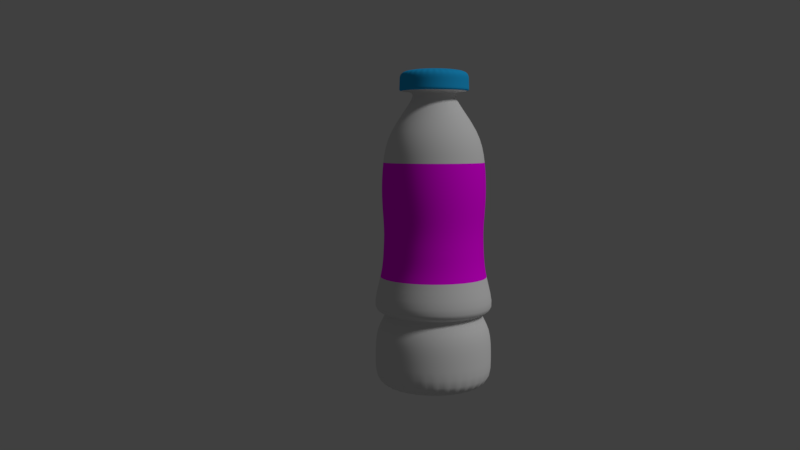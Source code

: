 # Source: jogurtek.blend  (saved by Blender 2.79.0; exported with 4.5.12 LTS)
import bpy
from mathutils import Matrix  # noqa: F401  (used for matrix-valued properties, if any)

bpy.ops.wm.read_factory_settings(use_empty=True)
scene = bpy.context.scene
scene.name = 'Scene'

# ---- collections
col_collection_1 = bpy.data.collections.new('Collection 1'); scene.collection.children.link(col_collection_1)

# ---- images (referenced by path relative to the original .blend; pixels are not part of the script)
import os
ASSET_DIR = os.environ.get("B2B_ASSET_DIR", "")  # directory of the original .blend (textures are referenced by path, not embedded)
HERE = os.path.dirname(os.path.abspath(__file__))  # packed textures are extracted next to this script under _unpacked/

def load_image(name, relpath, width, height, colorspace="sRGB"):
    """Load a texture the original file referenced (path relative to the .blend, or extracted next to this script)."""
    p = next((c for c in (os.path.join(HERE, relpath), os.path.join(ASSET_DIR, relpath)) if relpath and os.path.exists(c)), "")
    if p:
        img = bpy.data.images.load(p, check_existing=True)
        img.name = name
    else:  # same state as the original file: an image datablock whose file is absent (Cycles renders it pink)
        img = bpy.data.images.new(name, width, height)
        img.source = "FILE"
        img.filepath = "//" + (relpath or name)
    img.colorspace_settings.name = colorspace
    return img
img_domacijogurt_jpg = load_image('domacijogurt.jpg', 'domacijogurt.jpg', 1024, 1024, 'sRGB')

# ---- materials (node trees are filled in below, after node groups)
mat_material_001 = bpy.data.materials.new('Material.001')
mat_material_001.alpha_threshold = 0.0
mat_material_001.roughness = 0.5
mat_material_002 = bpy.data.materials.new('Material.002')
mat_material_002.alpha_threshold = 0.0
mat_material_002.diffuse_color = (0.01766, 0.412, 0.8412, 1.0)
mat_material_002.roughness = 0.5
mat_jogurt = bpy.data.materials.new('jogurt')
mat_jogurt.alpha_threshold = 0.0
mat_jogurt.roughness = 0.5

# ---- material node trees
mat_material_001.use_nodes = True; mat_material_001.node_tree.nodes.clear()
_N = mat_material_001.node_tree.nodes; _L = mat_material_001.node_tree.links
n0 = _N.new('ShaderNodeOutputMaterial'); n0.name = 'Material Output'; n0.location = (300, 300)
n1 = _N.new('ShaderNodeBsdfDiffuse'); n1.name = 'Diffuse BSDF'; n1.location = (10, 300)
_L.new(n1.outputs[0], n0.inputs[0])
n0.is_active_output = True
mat_jogurt.use_nodes = True; mat_jogurt.node_tree.nodes.clear()
_N = mat_jogurt.node_tree.nodes; _L = mat_jogurt.node_tree.links
n0 = _N.new('ShaderNodeOutputMaterial'); n0.name = 'Material Output'; n0.location = (300, 300)
n1 = _N.new('ShaderNodeBsdfDiffuse'); n1.name = 'Diffuse BSDF'; n1.location = (10, 300)
n2 = _N.new('ShaderNodeTexImage'); n2.name = 'Image Texture'; n2.location = (-198, 384)
n2.width = 140
n2.image = img_domacijogurt_jpg
_L.new(n1.outputs[0], n0.inputs[0])
_L.new(n2.outputs[0], n1.inputs[0])
n0.is_active_output = True

# ---- world
world_world = bpy.data.worlds.new('World'); scene.world = world_world
world_world.color = (0.05088, 0.05088, 0.05088)
world_world.use_sun_shadow = False
world_world.sun_shadow_jitter_overblur = 0.0
world_world.cycles.sampling_method = 'MANUAL'

# ---- cameras
cam_camera = bpy.data.cameras.new('Camera')
cam_camera.clip_end = 100.0
cam_camera.lens = 35.0
cam_camera.sensor_width = 32.0
cam_camera.sensor_height = 18.0
cam_camera.ortho_scale = 7.314
cam_camera.dof.focus_distance = 0.0

# ---- lights
light_lamp = bpy.data.lights.new('Lamp', 'SUN')
light_lamp.transmission_factor = 0.0
light_lamp.cutoff_distance = 30.0
light_lamp.angle = 0.1993
light_lamp.energy = 1.0
light_lamp.shadow_buffer_clip_start = 1.001
light_lamp.shadow_soft_size = 0.1
light_lamp.shadow_cascade_max_distance = 1000.0

# ---- meshes
me_cylinder = bpy.data.meshes.new('Cylinder')
me_cylinder.from_pydata([(0.0, 1.0, -1.0), (4.749e-08, 0.5834, 0.6401), (0.1951, 0.9808, -1.0), (0.1138, 0.5722, 0.6401), (0.3827, 0.9239, -1.0), (0.2232, 0.539, 0.6401), (0.5556, 0.8315, -1.0), (0.3241, 0.485, 0.6401), (0.7071, 0.7071, -1.0), (0.4125, 0.4125, 0.6401), (0.8315, 0.5556, -1.0), (0.485, 0.3241, 0.6401), (0.9239, 0.3827, -1.0), (0.539, 0.2232, 0.6401), (0.9808, 0.1951, -1.0), (0.5722, 0.1138, 0.6401), (1.0, 7.55e-08, -1.0), (0.5834, 1.646e-07, 0.6401), (0.9808, -0.1951, -1.0), (0.5722, -0.1138, 0.6401), (0.9239, -0.3827, -1.0), (0.539, -0.2232, 0.6401), (0.8315, -0.5556, -1.0), (0.485, -0.3241, 0.6401), (0.7071, -0.7071, -1.0), (0.4125, -0.4125, 0.6401), (0.5556, -0.8315, -1.0), (0.3241, -0.485, 0.6401), (0.3827, -0.9239, -1.0), (0.2232, -0.539, 0.6401), (0.1951, -0.9808, -1.0), (0.1138, -0.5722, 0.6401), (-3.258e-07, -1.0, -1.0), (-1.426e-07, -0.5834, 0.6401), (-0.1951, -0.9808, -1.0), (-0.1138, -0.5722, 0.6401), (-0.3827, -0.9239, -1.0), (-0.2232, -0.539, 0.6401), (-0.5556, -0.8315, -1.0), (-0.3241, -0.485, 0.6401), (-0.7071, -0.7071, -1.0), (-0.4125, -0.4125, 0.6401), (-0.8315, -0.5556, -1.0), (-0.485, -0.3241, 0.6401), (-0.9239, -0.3827, -1.0), (-0.539, -0.2232, 0.6401), (-0.9808, -0.1951, -1.0), (-0.5722, -0.1138, 0.6401), (-1.0, 9.656e-07, -1.0), (-0.5834, 6.839e-07, 0.6401), (-0.9808, 0.1951, -1.0), (-0.5722, 0.1138, 0.6401), (-0.9239, 0.3827, -1.0), (-0.539, 0.2232, 0.6401), (-0.8315, 0.5556, -1.0), (-0.485, 0.3241, 0.6401), (-0.7071, 0.7071, -1.0), (-0.4125, 0.4125, 0.6401), (-0.5556, 0.8315, -1.0), (-0.3241, 0.485, 0.6401), (-0.3827, 0.9239, -1.0), (-0.2232, 0.539, 0.6401), (-0.1951, 0.9808, -1.0), (-0.1138, 0.5722, 0.6401), (0.0, 1.0, -0.6667), (8.66e-09, 0.882, -0.3931), (1.048e-08, 0.8999, 2.402e-08), (2.147e-08, 0.7798, 0.3235), (4.619e-08, 0.5937, 0.5262), (0.1158, 0.5823, 0.5262), (0.1521, 0.7648, 0.3235), (0.1756, 0.8826, -2.962e-08), (0.1721, 0.8651, -0.3931), (0.1951, 0.9808, -0.6667), (0.2272, 0.5485, 0.5262), (0.2984, 0.7204, 0.3235), (0.3444, 0.8314, -2.962e-08), (0.3375, 0.8149, -0.3931), (0.3827, 0.9239, -0.6667), (0.3299, 0.4937, 0.5262), (0.4332, 0.6484, 0.3235), (0.5, 0.7482, -2.962e-08), (0.49, 0.7334, -0.3931), (0.5556, 0.8315, -0.6667), (0.4198, 0.4198, 0.5262), (0.5514, 0.5514, 0.3235), (0.6363, 0.6363, -2.962e-08), (0.6237, 0.6237, -0.3931), (0.7071, 0.7071, -0.6667), (0.4937, 0.3299, 0.5262), (0.6484, 0.4332, 0.3235), (0.7482, 0.5, -2.962e-08), (0.7334, 0.49, -0.3931), (0.8315, 0.5556, -0.6667), (0.5485, 0.2272, 0.5262), (0.7204, 0.2984, 0.3235), (0.8314, 0.3444, -2.962e-08), (0.8149, 0.3375, -0.3931), (0.9239, 0.3827, -0.6667), (0.5823, 0.1158, 0.5262), (0.7648, 0.1521, 0.3235), (0.8826, 0.1756, -2.962e-08), (0.8651, 0.1721, -0.3931), (0.9808, 0.1951, -0.6667), (0.5937, 1.627e-07, 0.5262), (0.7798, 1.243e-07, 0.3235), (0.8999, 9.787e-08, -2.962e-08), (0.882, 1.052e-07, -0.3931), (1.0, 7.55e-08, -0.6667), (0.5823, -0.1158, 0.5262), (0.7648, -0.1521, 0.3235), (0.8826, -0.1756, -2.962e-08), (0.8651, -0.1721, -0.3931), (0.9808, -0.1951, -0.6667), (0.5485, -0.2272, 0.5262), (0.7204, -0.2984, 0.3235), (0.8314, -0.3444, -2.962e-08), (0.8149, -0.3375, -0.3931), (0.9239, -0.3827, -0.6667), (0.4937, -0.3299, 0.5262), (0.6484, -0.4332, 0.3235), (0.7482, -0.5, -2.962e-08), (0.7334, -0.49, -0.3931), (0.8315, -0.5556, -0.6667), (0.4198, -0.4198, 0.5262), (0.5514, -0.5514, 0.3235), (0.6363, -0.6363, -2.962e-08), (0.6237, -0.6237, -0.3931), (0.7071, -0.7071, -0.6667), (0.3299, -0.4937, 0.5262), (0.4332, -0.6484, 0.3235), (0.5, -0.7482, -2.962e-08), (0.49, -0.7334, -0.3931), (0.5556, -0.8315, -0.6667), (0.2272, -0.5485, 0.5262), (0.2984, -0.7204, 0.3235), (0.3444, -0.8314, -2.962e-08), (0.3375, -0.8149, -0.3931), (0.3827, -0.9239, -0.6667), (0.1158, -0.5823, 0.5262), (0.1521, -0.7648, 0.3235), (0.1756, -0.8826, -2.962e-08), (0.1721, -0.8651, -0.3931), (0.1951, -0.9808, -0.6667), (-1.473e-07, -0.5937, 0.5262), (-2.326e-07, -0.7798, 0.3235), (-2.827e-07, -0.8999, -2.962e-08), (-2.787e-07, -0.882, -0.3931), (-3.258e-07, -1.0, -0.6667), (-0.1158, -0.5823, 0.5262), (-0.1521, -0.7648, 0.3235), (-0.1756, -0.8826, -2.962e-08), (-0.1721, -0.8651, -0.3931), (-0.1951, -0.9808, -0.6667), (-0.2272, -0.5485, 0.5262), (-0.2984, -0.7204, 0.3235), (-0.3444, -0.8314, -2.962e-08), (-0.3375, -0.8149, -0.3931), (-0.3827, -0.9239, -0.6667), (-0.3299, -0.4937, 0.5262), (-0.4332, -0.6484, 0.3235), (-0.5, -0.7482, -2.962e-08), (-0.49, -0.7334, -0.3931), (-0.5556, -0.8315, -0.6667), (-0.4198, -0.4198, 0.5262), (-0.5514, -0.5514, 0.3235), (-0.6363, -0.6363, -2.962e-08), (-0.6237, -0.6237, -0.3931), (-0.7071, -0.7071, -0.6667), (-0.4937, -0.3299, 0.5262), (-0.6484, -0.4332, 0.3235), (-0.7482, -0.5, -2.962e-08), (-0.7334, -0.49, -0.3931), (-0.8315, -0.5556, -0.6667), (-0.5485, -0.2272, 0.5262), (-0.7204, -0.2984, 0.3235), (-0.8314, -0.3444, -2.962e-08), (-0.8149, -0.3375, -0.3931), (-0.9239, -0.3827, -0.6667), (-0.5823, -0.1158, 0.5262), (-0.7648, -0.1521, 0.3235), (-0.8826, -0.1756, -2.962e-08), (-0.8651, -0.1721, -0.3931), (-0.9808, -0.1951, -0.6667), (-0.5937, 6.912e-07, 0.5262), (-0.7798, 8.184e-07, 0.3235), (-0.8999, 8.989e-07, -2.962e-08), (-0.882, 8.903e-07, -0.3931), (-1.0, 9.656e-07, -0.6667), (-0.5823, 0.1158, 0.5262), (-0.7648, 0.1521, 0.3235), (-0.8826, 0.1756, -2.962e-08), (-0.8651, 0.1721, -0.3931), (-0.9808, 0.1951, -0.6667), (-0.5485, 0.2272, 0.5262), (-0.7204, 0.2984, 0.3235), (-0.8314, 0.3444, -2.962e-08), (-0.8149, 0.3375, -0.3931), (-0.9239, 0.3827, -0.6667), (-0.4937, 0.3299, 0.5262), (-0.6484, 0.4332, 0.3235), (-0.7482, 0.5, -2.962e-08), (-0.7334, 0.49, -0.3931), (-0.8315, 0.5556, -0.6667), (-0.4198, 0.4198, 0.5262), (-0.5514, 0.5514, 0.3235), (-0.6363, 0.6363, -2.962e-08), (-0.6237, 0.6237, -0.3931), (-0.7071, 0.7071, -0.6667), (-0.3299, 0.4937, 0.5262), (-0.4332, 0.6484, 0.3235), (-0.5, 0.7482, -2.962e-08), (-0.49, 0.7334, -0.3931), (-0.5556, 0.8315, -0.6667), (-0.2272, 0.5485, 0.5262), (-0.2984, 0.7204, 0.3235), (-0.3444, 0.8314, -2.962e-08), (-0.3375, 0.8149, -0.3931), (-0.3827, 0.9239, -0.6667), (-0.1158, 0.5823, 0.5262), (-0.1521, 0.7648, 0.3235), (-0.1756, 0.8826, -2.962e-08), (-0.1721, 0.8651, -0.3931), (-0.1951, 0.9808, -0.6667), (0.1951, 0.9808, -0.8333), (0.3827, 0.9239, -0.8333), (0.5556, 0.8315, -0.8333), (0.7071, 0.7071, -0.8333), (0.8315, 0.5556, -0.8333), (0.9239, 0.3827, -0.8333), (0.9808, 0.1951, -0.8333), (1.0, 7.55e-08, -0.8333), (0.9808, -0.1951, -0.8333), (0.9239, -0.3827, -0.8333), (0.8315, -0.5556, -0.8333), (0.7071, -0.7071, -0.8333), (0.5556, -0.8315, -0.8333), (0.3827, -0.9239, -0.8333), (0.1951, -0.9808, -0.8333), (-3.258e-07, -1.0, -0.8333), (-0.1951, -0.9808, -0.8333), (-0.3827, -0.9239, -0.8333), (-0.5556, -0.8315, -0.8333), (-0.7071, -0.7071, -0.8333), (-0.8315, -0.5556, -0.8333), (-0.9239, -0.3827, -0.8333), (-0.9808, -0.1951, -0.8333), (-1.0, 9.656e-07, -0.8333), (-0.9808, 0.1951, -0.8333), (-0.9239, 0.3827, -0.8333), (-0.8315, 0.5556, -0.8333), (-0.7071, 0.7071, -0.8333), (-0.5556, 0.8315, -0.8333), (-0.3827, 0.9239, -0.8333), (-0.1951, 0.9808, -0.8333), (0.0, 1.0, -0.8333), (-1.012e-08, 1.092, -0.59), (0.213, 1.071, -0.59), (0.4178, 1.009, -0.59), (0.6065, 0.9077, -0.59), (0.7719, 0.7719, -0.59), (0.9077, 0.6065, -0.59), (1.009, 0.4178, -0.59), (1.071, 0.213, -0.59), (1.092, 5.681e-08, -0.59), (1.071, -0.213, -0.59), (1.009, -0.4178, -0.59), (0.9077, -0.6065, -0.59), (0.7719, -0.7719, -0.59), (0.6065, -0.9077, -0.59), (0.4178, -1.009, -0.59), (0.213, -1.071, -0.59), (-3.658e-07, -1.092, -0.59), (-0.213, -1.071, -0.59), (-0.4178, -1.009, -0.59), (-0.6065, -0.9077, -0.59), (-0.7719, -0.7719, -0.59), (-0.9077, -0.6065, -0.59), (-1.009, -0.4178, -0.59), (-1.071, -0.213, -0.59), (-1.092, 1.029e-06, -0.59), (-1.071, 0.213, -0.59), (-1.009, 0.4178, -0.59), (-0.9077, 0.6065, -0.59), (-0.7719, 0.7719, -0.59), (-0.6065, 0.9077, -0.59), (-0.4178, 1.009, -0.59), (-0.213, 1.071, -0.59), (1.07e-08, 0.8405, -0.1667), (0.164, 0.8243, -0.1667), (0.3216, 0.7765, -0.1667), (0.4669, 0.6988, -0.1667), (0.5943, 0.5943, -0.1667), (0.6988, 0.4669, -0.1667), (0.7765, 0.3216, -0.1667), (0.8243, 0.164, -0.1667), (0.8405, 1.071e-07, -0.1667), (0.8243, -0.164, -0.1667), (0.7765, -0.3216, -0.1667), (0.6988, -0.4669, -0.1667), (0.5943, -0.5943, -0.1667), (0.4669, -0.6988, -0.1667), (0.3216, -0.7765, -0.1667), (0.164, -0.8243, -0.1667), (-2.632e-07, -0.8405, -0.1667), (-0.164, -0.8243, -0.1667), (-0.3216, -0.7765, -0.1667), (-0.4669, -0.6988, -0.1667), (-0.5943, -0.5943, -0.1667), (-0.6988, -0.4669, -0.1667), (-0.7765, -0.3216, -0.1667), (-0.8243, -0.164, -0.1667), (-0.8405, 8.552e-07, -0.1667), (-0.8243, 0.164, -0.1667), (-0.7765, 0.3216, -0.1667), (-0.6988, 0.4669, -0.1667), (-0.5943, 0.5943, -0.1667), (-0.4669, 0.6988, -0.1667), (-0.3216, 0.7765, -0.1667), (-0.164, 0.8243, -0.1667), (1.119e-08, 0.8736, 0.1765), (0.1704, 0.8569, 0.1765), (0.3343, 0.8071, 0.1765), (0.4854, 0.7264, 0.1765), (0.6178, 0.6178, 0.1765), (0.7264, 0.4854, 0.1765), (0.8071, 0.3343, 0.1765), (0.8569, 0.1704, 0.1765), (0.8736, 1.021e-07, 0.1765), (0.8569, -0.1704, 0.1765), (0.8071, -0.3343, 0.1765), (0.7264, -0.4854, 0.1765), (0.6178, -0.6178, 0.1765), (0.4854, -0.7264, 0.1765), (0.3343, -0.8071, 0.1765), (0.1704, -0.8569, 0.1765), (-2.735e-07, -0.8736, 0.1765), (-0.1704, -0.8569, 0.1765), (-0.3343, -0.8071, 0.1765), (-0.4854, -0.7264, 0.1765), (-0.6178, -0.6178, 0.1765), (-0.7264, -0.4854, 0.1765), (-0.8071, -0.3343, 0.1765), (-0.8569, -0.1704, 0.1765), (-0.8736, 8.797e-07, 0.1765), (-0.8569, 0.1704, 0.1765), (-0.8071, 0.3343, 0.1765), (-0.7264, 0.4854, 0.1765), (-0.6178, 0.6178, 0.1765), (-0.4854, 0.7264, 0.1765), (-0.3343, 0.8071, 0.1765), (-0.1704, 0.8569, 0.1765), (8.502e-08, 0.3143, 0.5), (0.06131, 0.3082, 0.5), (0.1203, 0.2903, 0.5), (0.1746, 0.2613, 0.5), (0.2222, 0.2222, 0.5), (0.2613, 0.1746, 0.5), (0.2903, 0.1203, 0.5), (0.3082, 0.06131, 0.5), (0.3143, 2.284e-07, 0.5), (0.3082, -0.06131, 0.5), (0.2903, -0.1203, 0.5), (0.2613, -0.1746, 0.5), (0.2222, -0.2222, 0.5), (0.1746, -0.2613, 0.5), (0.1203, -0.2903, 0.5), (0.06131, -0.3082, 0.5), (-1.738e-08, -0.3143, 0.5), (-0.06131, -0.3082, 0.5), (-0.1203, -0.2903, 0.5), (-0.1746, -0.2613, 0.5), (-0.2222, -0.2222, 0.5), (-0.2613, -0.1746, 0.5), (-0.2903, -0.1203, 0.5), (-0.3082, -0.06131, 0.5), (-0.3143, 5.082e-07, 0.5), (-0.3082, 0.06131, 0.5), (-0.2903, 0.1203, 0.5), (-0.2613, 0.1746, 0.5), (-0.2222, 0.2222, 0.5), (-0.1746, 0.2613, 0.5), (-0.1203, 0.2903, 0.5), (-0.06131, 0.3082, 0.5), (4.749e-08, 0.5834, 0.5815), (0.1138, 0.5722, 0.5815), (0.2232, 0.539, 0.5815), (0.3241, 0.485, 0.5815), (0.4125, 0.4125, 0.5815), (0.485, 0.3241, 0.5815), (0.539, 0.2232, 0.5815), (0.5722, 0.1138, 0.5815), (0.5834, 1.646e-07, 0.5815), (0.5722, -0.1138, 0.5815), (0.539, -0.2232, 0.5815), (0.485, -0.3241, 0.5815), (0.4125, -0.4125, 0.5815), (0.3241, -0.485, 0.5815), (0.2232, -0.539, 0.5815), (0.1138, -0.5722, 0.5815), (-1.426e-07, -0.5834, 0.5815), (-0.1138, -0.5722, 0.5815), (-0.2232, -0.539, 0.5815), (-0.3241, -0.485, 0.5815), (-0.4125, -0.4125, 0.5815), (-0.485, -0.3241, 0.5815), (-0.539, -0.2232, 0.5815), (-0.5722, -0.1138, 0.5815), (-0.5834, 6.839e-07, 0.5815), (-0.5722, 0.1138, 0.5815), (-0.539, 0.2232, 0.5815), (-0.485, 0.3241, 0.5815), (-0.4125, 0.4125, 0.5815), (-0.3241, 0.485, 0.5815), (-0.2232, 0.539, 0.5815), (-0.1138, 0.5722, 0.5815), (0.1451, 0.7295, -0.5833), (0.2846, 0.6872, -0.5833), (0.4132, 0.6184, -0.5833), (0.5259, 0.5259, -0.5833), (0.6184, 0.4132, -0.5833), (0.6872, 0.2846, -0.5833), (0.7295, 0.1451, -0.5833), (0.7438, 1.342e-07, -0.5833), (0.7295, -0.1451, -0.5833), (0.6872, -0.2846, -0.5833), (0.6184, -0.4132, -0.5833), (0.5259, -0.5259, -0.5833), (0.4132, -0.6184, -0.5833), (0.2846, -0.6872, -0.5833), (0.1451, -0.7295, -0.5833), (-2.136e-07, -0.7438, -0.5833), (-0.1451, -0.7295, -0.5833), (-0.2846, -0.6872, -0.5833), (-0.4132, -0.6184, -0.5833), (-0.5259, -0.5259, -0.5833), (-0.6184, -0.4132, -0.5833), (-0.6872, -0.2846, -0.5833), (-0.7295, -0.1451, -0.5833), (-0.7438, 7.963e-07, -0.5833), (-0.7295, 0.1451, -0.5833), (-0.6872, 0.2846, -0.5833), (-0.6184, 0.4132, -0.5833), (-0.5259, 0.5259, -0.5833), (-0.4132, 0.6184, -0.5833), (-0.2846, 0.6872, -0.5833), (-0.1451, 0.7295, -0.5833), (2.878e-08, 0.7438, -0.5833), (0.1148, 0.5772, 0.5374), (0.2252, 0.5437, 0.5374), (0.327, 0.4894, 0.5374), (0.4162, 0.4162, 0.5374), (0.4894, 0.327, 0.5374), (0.5437, 0.2252, 0.5374), (0.5772, 0.1148, 0.5374), (0.5885, 1.637e-07, 0.5374), (0.5772, -0.1148, 0.5374), (0.5437, -0.2252, 0.5374), (0.4894, -0.327, 0.5374), (0.4162, -0.4162, 0.5374), (0.327, -0.4894, 0.5374), (0.2252, -0.5437, 0.5374), (0.1148, -0.5772, 0.5374), (-1.449e-07, -0.5885, 0.5374), (-0.1148, -0.5772, 0.5374), (-0.2252, -0.5437, 0.5374), (-0.327, -0.4894, 0.5374), (-0.4162, -0.4162, 0.5374), (-0.4894, -0.327, 0.5374), (-0.5437, -0.2252, 0.5374), (-0.5772, -0.1148, 0.5374), (-0.5885, 6.875e-07, 0.5374), (-0.5772, 0.1148, 0.5374), (-0.5437, 0.2252, 0.5374), (-0.4894, 0.327, 0.5374), (-0.4162, 0.4162, 0.5374), (-0.327, 0.4894, 0.5374), (-0.2252, 0.5437, 0.5374), (-0.1148, 0.5772, 0.5374), (4.684e-08, 0.5885, 0.5374), (7.308e-08, 0.3864, 0.5252), (0.07538, 0.379, 0.5252), (0.1479, 0.357, 0.5252), (0.2147, 0.3213, 0.5252), (0.2732, 0.2732, 0.5252), (0.3213, 0.2147, 0.5252), (0.357, 0.1479, 0.5252), (0.379, 0.07538, 0.5252), (0.3864, 2.115e-07, 0.5252), (0.379, -0.07538, 0.5252), (0.357, -0.1479, 0.5252), (0.3213, -0.2147, 0.5252), (0.2732, -0.2732, 0.5252), (0.2147, -0.3213, 0.5252), (0.1479, -0.357, 0.5252), (0.07538, -0.379, 0.5252), (-5.283e-08, -0.3864, 0.5252), (-0.07538, -0.379, 0.5252), (-0.1479, -0.357, 0.5252), (-0.2147, -0.3213, 0.5252), (-0.2732, -0.2732, 0.5252), (-0.3213, -0.2147, 0.5252), (-0.357, -0.1479, 0.5252), (-0.379, -0.07538, 0.5252), (-0.3864, 5.555e-07, 0.5252), (-0.379, 0.07538, 0.5252), (-0.357, 0.1479, 0.5252), (-0.3213, 0.2147, 0.5252), (-0.2732, 0.2732, 0.5252), (-0.2147, 0.3213, 0.5252), (-0.1479, 0.357, 0.5252), (-0.07538, 0.379, 0.5252), (0.168, 0.8447, -0.2799), (0.3296, 0.7957, -0.2799), (0.4785, 0.7161, -0.2799), (0.609, 0.609, -0.2799), (0.7161, 0.4785, -0.2799), (0.7957, 0.3296, -0.2799), (0.8447, 0.168, -0.2799), (0.8613, 1.062e-07, -0.2799), (0.8447, -0.168, -0.2799), (0.7957, -0.3296, -0.2799), (0.7161, -0.4785, -0.2799), (0.609, -0.609, -0.2799), (0.4785, -0.7161, -0.2799), (0.3296, -0.7957, -0.2799), (0.168, -0.8447, -0.2799), (-2.71e-07, -0.8613, -0.2799), (-0.168, -0.8447, -0.2799), (-0.3296, -0.7957, -0.2799), (-0.4785, -0.7161, -0.2799), (-0.609, -0.609, -0.2799), (-0.7161, -0.4785, -0.2799), (-0.7957, -0.3296, -0.2799), (-0.8447, -0.168, -0.2799), (-0.8613, 8.728e-07, -0.2799), (-0.8447, 0.168, -0.2799), (-0.7957, 0.3296, -0.2799), (-0.7161, 0.4785, -0.2799), (-0.609, 0.609, -0.2799), (-0.4785, 0.7161, -0.2799), (-0.3296, 0.7957, -0.2799), (-0.168, 0.8447, -0.2799), (9.679e-09, 0.8613, -0.2799)], [], [(384, 1, 3, 385), (385, 3, 5, 386), (386, 5, 7, 387), (387, 7, 9, 388), (388, 9, 11, 389), (389, 11, 13, 390), (390, 13, 15, 391), (391, 15, 17, 392), (392, 17, 19, 393), (393, 19, 21, 394), (394, 21, 23, 395), (395, 23, 25, 396), (396, 25, 27, 397), (397, 27, 29, 398), (398, 29, 31, 399), (399, 31, 33, 400), (400, 33, 35, 401), (401, 35, 37, 402), (402, 37, 39, 403), (403, 39, 41, 404), (404, 41, 43, 405), (405, 43, 45, 406), (406, 45, 47, 407), (407, 47, 49, 408), (408, 49, 51, 409), (409, 51, 53, 410), (410, 53, 55, 411), (411, 55, 57, 412), (412, 57, 59, 413), (413, 59, 61, 414), (3, 1, 63, 61, 59, 57, 55, 53, 51, 49, 47, 45, 43, 41, 39, 37, 35, 33, 31, 29, 27, 25, 23, 21, 19, 17, 15, 13, 11, 9, 7, 5), (414, 61, 63, 415), (415, 63, 1, 384), (0, 2, 4, 6, 8, 10, 12, 14, 16, 18, 20, 22, 24, 26, 28, 30, 32, 34, 36, 38, 40, 42, 44, 46, 48, 50, 52, 54, 56, 58, 60, 62), (254, 223, 64, 255), (287, 222, 65, 256), (319, 221, 66, 288), (351, 220, 67, 320), (511, 219, 68, 480), (253, 218, 223, 254), (286, 217, 222, 287), (318, 216, 221, 319), (350, 215, 220, 351), (510, 214, 219, 511), (252, 213, 218, 253), (285, 212, 217, 286), (317, 211, 216, 318), (349, 210, 215, 350), (509, 209, 214, 510), (251, 208, 213, 252), (284, 207, 212, 285), (316, 206, 211, 317), (348, 205, 210, 349), (508, 204, 209, 509), (250, 203, 208, 251), (283, 202, 207, 284), (315, 201, 206, 316), (347, 200, 205, 348), (507, 199, 204, 508), (249, 198, 203, 250), (282, 197, 202, 283), (314, 196, 201, 315), (346, 195, 200, 347), (506, 194, 199, 507), (248, 193, 198, 249), (281, 192, 197, 282), (313, 191, 196, 314), (345, 190, 195, 346), (505, 189, 194, 506), (247, 188, 193, 248), (280, 187, 192, 281), (312, 186, 191, 313), (344, 185, 190, 345), (504, 184, 189, 505), (246, 183, 188, 247), (279, 182, 187, 280), (311, 181, 186, 312), (343, 180, 185, 344), (503, 179, 184, 504), (245, 178, 183, 246), (278, 177, 182, 279), (310, 176, 181, 311), (342, 175, 180, 343), (502, 174, 179, 503), (244, 173, 178, 245), (277, 172, 177, 278), (309, 171, 176, 310), (341, 170, 175, 342), (501, 169, 174, 502), (243, 168, 173, 244), (276, 167, 172, 277), (308, 166, 171, 309), (340, 165, 170, 341), (500, 164, 169, 501), (242, 163, 168, 243), (275, 162, 167, 276), (307, 161, 166, 308), (339, 160, 165, 340), (499, 159, 164, 500), (241, 158, 163, 242), (274, 157, 162, 275), (306, 156, 161, 307), (338, 155, 160, 339), (498, 154, 159, 499), (240, 153, 158, 241), (273, 152, 157, 274), (305, 151, 156, 306), (337, 150, 155, 338), (497, 149, 154, 498), (239, 148, 153, 240), (272, 147, 152, 273), (304, 146, 151, 305), (336, 145, 150, 337), (496, 144, 149, 497), (238, 143, 148, 239), (271, 142, 147, 272), (303, 141, 146, 304), (335, 140, 145, 336), (495, 139, 144, 496), (237, 138, 143, 238), (270, 137, 142, 271), (302, 136, 141, 303), (334, 135, 140, 335), (494, 134, 139, 495), (236, 133, 138, 237), (269, 132, 137, 270), (301, 131, 136, 302), (333, 130, 135, 334), (493, 129, 134, 494), (235, 128, 133, 236), (268, 127, 132, 269), (300, 126, 131, 301), (332, 125, 130, 333), (492, 124, 129, 493), (234, 123, 128, 235), (267, 122, 127, 268), (299, 121, 126, 300), (331, 120, 125, 332), (491, 119, 124, 492), (233, 118, 123, 234), (266, 117, 122, 267), (298, 116, 121, 299), (330, 115, 120, 331), (490, 114, 119, 491), (232, 113, 118, 233), (265, 112, 117, 266), (297, 111, 116, 298), (329, 110, 115, 330), (489, 109, 114, 490), (231, 108, 113, 232), (264, 107, 112, 265), (296, 106, 111, 297), (328, 105, 110, 329), (488, 104, 109, 489), (230, 103, 108, 231), (263, 102, 107, 264), (295, 101, 106, 296), (327, 100, 105, 328), (487, 99, 104, 488), (229, 98, 103, 230), (262, 97, 102, 263), (294, 96, 101, 295), (326, 95, 100, 327), (486, 94, 99, 487), (228, 93, 98, 229), (261, 92, 97, 262), (293, 91, 96, 294), (325, 90, 95, 326), (485, 89, 94, 486), (227, 88, 93, 228), (260, 87, 92, 261), (292, 86, 91, 293), (324, 85, 90, 325), (484, 84, 89, 485), (226, 83, 88, 227), (259, 82, 87, 260), (291, 81, 86, 292), (323, 80, 85, 324), (483, 79, 84, 484), (225, 78, 83, 226), (258, 77, 82, 259), (290, 76, 81, 291), (322, 75, 80, 323), (482, 74, 79, 483), (224, 73, 78, 225), (257, 72, 77, 258), (289, 71, 76, 290), (321, 70, 75, 322), (481, 69, 74, 482), (255, 64, 73, 224), (256, 65, 72, 257), (288, 66, 71, 289), (320, 67, 70, 321), (480, 68, 69, 481), (0, 255, 224, 2), (2, 224, 225, 4), (4, 225, 226, 6), (6, 226, 227, 8), (8, 227, 228, 10), (10, 228, 229, 12), (12, 229, 230, 14), (14, 230, 231, 16), (16, 231, 232, 18), (18, 232, 233, 20), (20, 233, 234, 22), (22, 234, 235, 24), (24, 235, 236, 26), (26, 236, 237, 28), (28, 237, 238, 30), (30, 238, 239, 32), (32, 239, 240, 34), (34, 240, 241, 36), (36, 241, 242, 38), (38, 242, 243, 40), (40, 243, 244, 42), (42, 244, 245, 44), (44, 245, 246, 46), (46, 246, 247, 48), (48, 247, 248, 50), (50, 248, 249, 52), (52, 249, 250, 54), (54, 250, 251, 56), (56, 251, 252, 58), (58, 252, 253, 60), (60, 253, 254, 62), (62, 254, 255, 0), (447, 256, 257, 416), (416, 257, 258, 417), (417, 258, 259, 418), (418, 259, 260, 419), (419, 260, 261, 420), (420, 261, 262, 421), (421, 262, 263, 422), (422, 263, 264, 423), (423, 264, 265, 424), (424, 265, 266, 425), (425, 266, 267, 426), (426, 267, 268, 427), (427, 268, 269, 428), (428, 269, 270, 429), (429, 270, 271, 430), (430, 271, 272, 431), (431, 272, 273, 432), (432, 273, 274, 433), (433, 274, 275, 434), (434, 275, 276, 435), (435, 276, 277, 436), (436, 277, 278, 437), (437, 278, 279, 438), (438, 279, 280, 439), (439, 280, 281, 440), (440, 281, 282, 441), (441, 282, 283, 442), (442, 283, 284, 443), (443, 284, 285, 444), (444, 285, 286, 445), (445, 286, 287, 446), (446, 287, 256, 447), (543, 288, 289, 512), (512, 289, 290, 513), (513, 290, 291, 514), (514, 291, 292, 515), (515, 292, 293, 516), (516, 293, 294, 517), (517, 294, 295, 518), (518, 295, 296, 519), (519, 296, 297, 520), (520, 297, 298, 521), (521, 298, 299, 522), (522, 299, 300, 523), (523, 300, 301, 524), (524, 301, 302, 525), (525, 302, 303, 526), (526, 303, 304, 527), (527, 304, 305, 528), (528, 305, 306, 529), (529, 306, 307, 530), (530, 307, 308, 531), (531, 308, 309, 532), (532, 309, 310, 533), (533, 310, 311, 534), (534, 311, 312, 535), (535, 312, 313, 536), (536, 313, 314, 537), (537, 314, 315, 538), (538, 315, 316, 539), (539, 316, 317, 540), (540, 317, 318, 541), (541, 318, 319, 542), (542, 319, 288, 543), (66, 320, 321, 71), (71, 321, 322, 76), (76, 322, 323, 81), (81, 323, 324, 86), (86, 324, 325, 91), (91, 325, 326, 96), (96, 326, 327, 101), (101, 327, 328, 106), (106, 328, 329, 111), (111, 329, 330, 116), (116, 330, 331, 121), (121, 331, 332, 126), (126, 332, 333, 131), (131, 333, 334, 136), (136, 334, 335, 141), (141, 335, 336, 146), (146, 336, 337, 151), (151, 337, 338, 156), (156, 338, 339, 161), (161, 339, 340, 166), (166, 340, 341, 171), (171, 341, 342, 176), (176, 342, 343, 181), (181, 343, 344, 186), (186, 344, 345, 191), (191, 345, 346, 196), (196, 346, 347, 201), (201, 347, 348, 206), (206, 348, 349, 211), (211, 349, 350, 216), (216, 350, 351, 221), (221, 351, 320, 66), (67, 352, 353, 70), (70, 353, 354, 75), (75, 354, 355, 80), (80, 355, 356, 85), (85, 356, 357, 90), (90, 357, 358, 95), (95, 358, 359, 100), (100, 359, 360, 105), (105, 360, 361, 110), (110, 361, 362, 115), (115, 362, 363, 120), (120, 363, 364, 125), (125, 364, 365, 130), (130, 365, 366, 135), (135, 366, 367, 140), (140, 367, 368, 145), (145, 368, 369, 150), (150, 369, 370, 155), (155, 370, 371, 160), (160, 371, 372, 165), (165, 372, 373, 170), (170, 373, 374, 175), (175, 374, 375, 180), (180, 375, 376, 185), (185, 376, 377, 190), (190, 377, 378, 195), (195, 378, 379, 200), (200, 379, 380, 205), (205, 380, 381, 210), (210, 381, 382, 215), (215, 382, 383, 220), (220, 383, 352, 67), (478, 415, 384, 479), (477, 414, 415, 478), (476, 413, 414, 477), (475, 412, 413, 476), (474, 411, 412, 475), (473, 410, 411, 474), (472, 409, 410, 473), (471, 408, 409, 472), (470, 407, 408, 471), (469, 406, 407, 470), (468, 405, 406, 469), (467, 404, 405, 468), (466, 403, 404, 467), (465, 402, 403, 466), (464, 401, 402, 465), (463, 400, 401, 464), (462, 399, 400, 463), (461, 398, 399, 462), (460, 397, 398, 461), (459, 396, 397, 460), (458, 395, 396, 459), (457, 394, 395, 458), (456, 393, 394, 457), (455, 392, 393, 456), (454, 391, 392, 455), (453, 390, 391, 454), (452, 389, 390, 453), (451, 388, 389, 452), (450, 387, 388, 451), (449, 386, 387, 450), (448, 385, 386, 449), (479, 384, 385, 448), (223, 446, 447, 64), (218, 445, 446, 223), (213, 444, 445, 218), (208, 443, 444, 213), (203, 442, 443, 208), (198, 441, 442, 203), (193, 440, 441, 198), (188, 439, 440, 193), (183, 438, 439, 188), (178, 437, 438, 183), (173, 436, 437, 178), (168, 435, 436, 173), (163, 434, 435, 168), (158, 433, 434, 163), (153, 432, 433, 158), (148, 431, 432, 153), (143, 430, 431, 148), (138, 429, 430, 143), (133, 428, 429, 138), (128, 427, 428, 133), (123, 426, 427, 128), (118, 425, 426, 123), (113, 424, 425, 118), (108, 423, 424, 113), (103, 422, 423, 108), (98, 421, 422, 103), (93, 420, 421, 98), (88, 419, 420, 93), (83, 418, 419, 88), (78, 417, 418, 83), (73, 416, 417, 78), (64, 447, 416, 73), (68, 479, 448, 69), (69, 448, 449, 74), (74, 449, 450, 79), (79, 450, 451, 84), (84, 451, 452, 89), (89, 452, 453, 94), (94, 453, 454, 99), (99, 454, 455, 104), (104, 455, 456, 109), (109, 456, 457, 114), (114, 457, 458, 119), (119, 458, 459, 124), (124, 459, 460, 129), (129, 460, 461, 134), (134, 461, 462, 139), (139, 462, 463, 144), (144, 463, 464, 149), (149, 464, 465, 154), (154, 465, 466, 159), (159, 466, 467, 164), (164, 467, 468, 169), (169, 468, 469, 174), (174, 469, 470, 179), (179, 470, 471, 184), (184, 471, 472, 189), (189, 472, 473, 194), (194, 473, 474, 199), (199, 474, 475, 204), (204, 475, 476, 209), (209, 476, 477, 214), (214, 477, 478, 219), (219, 478, 479, 68), (352, 480, 481, 353), (353, 481, 482, 354), (354, 482, 483, 355), (355, 483, 484, 356), (356, 484, 485, 357), (357, 485, 486, 358), (358, 486, 487, 359), (359, 487, 488, 360), (360, 488, 489, 361), (361, 489, 490, 362), (362, 490, 491, 363), (363, 491, 492, 364), (364, 492, 493, 365), (365, 493, 494, 366), (366, 494, 495, 367), (367, 495, 496, 368), (368, 496, 497, 369), (369, 497, 498, 370), (370, 498, 499, 371), (371, 499, 500, 372), (372, 500, 501, 373), (373, 501, 502, 374), (374, 502, 503, 375), (375, 503, 504, 376), (376, 504, 505, 377), (377, 505, 506, 378), (378, 506, 507, 379), (379, 507, 508, 380), (380, 508, 509, 381), (381, 509, 510, 382), (382, 510, 511, 383), (383, 511, 480, 352), (222, 542, 543, 65), (217, 541, 542, 222), (212, 540, 541, 217), (207, 539, 540, 212), (202, 538, 539, 207), (197, 537, 538, 202), (192, 536, 537, 197), (187, 535, 536, 192), (182, 534, 535, 187), (177, 533, 534, 182), (172, 532, 533, 177), (167, 531, 532, 172), (162, 530, 531, 167), (157, 529, 530, 162), (152, 528, 529, 157), (147, 527, 528, 152), (142, 526, 527, 147), (137, 525, 526, 142), (132, 524, 525, 137), (127, 523, 524, 132), (122, 522, 523, 127), (117, 521, 522, 122), (112, 520, 521, 117), (107, 519, 520, 112), (102, 518, 519, 107), (97, 517, 518, 102), (92, 516, 517, 97), (87, 515, 516, 92), (82, 514, 515, 87), (77, 513, 514, 82), (72, 512, 513, 77), (65, 543, 512, 72)])
me_cylinder.polygons.foreach_set('use_smooth', [True] * 514)
me_cylinder.polygons.foreach_set('material_index', [1, 1, 1, 1, 1, 1, 1, 1, 1, 1, 1, 1, 1, 1, 1, 1, 1, 1, 1, 1, 1, 1, 1, 1, 1, 1, 1, 1, 1, 1, 1, 1, 1, 0, 0, 0, 2, 0, 0, 0, 0, 2, 0, 0, 0, 0, 2, 0, 0, 0, 0, 2, 0, 0, 0, 0, 2, 0, 0, 0, 0, 2, 0, 0, 0, 0, 2, 0, 0, 0, 0, 2, 0, 0, 0, 0, 2, 0, 0, 0, 0, 2, 0, 0, 0, 0, 2, 0, 0, 0, 0, 2, 0, 0, 0, 0, 2, 0, 0, 0, 0, 2, 0, 0, 0, 0, 2, 0, 0, 0, 0, 2, 0, 0, 0, 0, 2, 0, 0, 0, 0, 2, 0, 0, 0, 0, 2, 0, 0, 0, 0, 2, 0, 0, 0, 0, 2, 0, 0, 0, 0, 2, 0, 0, 0, 0, 2, 0, 0, 0, 0, 2, 0, 0, 0, 0, 2, 0, 0, 0, 0, 2, 0, 0, 0, 0, 2, 0, 0, 0, 0, 2, 0, 0, 0, 0, 2, 0, 0, 0, 0, 2, 0, 0, 0, 0, 2, 0, 0, 0, 0, 2, 0, 0, 0, 0, 0, 0, 0, 0, 0, 0, 0, 0, 0, 0, 0, 0, 0, 0, 0, 0, 0, 0, 0, 0, 0, 0, 0, 0, 0, 0, 0, 0, 0, 0, 0, 0, 0, 0, 0, 0, 0, 0, 0, 0, 0, 0, 0, 0, 0, 0, 0, 0, 0, 0, 0, 0, 0, 0, 0, 0, 0, 0, 0, 0, 0, 0, 2, 2, 2, 2, 2, 2, 2, 2, 2, 2, 2, 2, 2, 2, 2, 2, 2, 2, 2, 2, 2, 2, 2, 2, 2, 2, 2, 2, 2, 2, 2, 2, 2, 2, 2, 2, 2, 2, 2, 2, 2, 2, 2, 2, 2, 2, 2, 2, 2, 2, 2, 2, 2, 2, 2, 2, 2, 2, 2, 2, 2, 2, 2, 2, 0, 0, 0, 0, 0, 0, 0, 0, 0, 0, 0, 0, 0, 0, 0, 0, 0, 0, 0, 0, 0, 0, 0, 0, 0, 0, 0, 0, 0, 0, 0, 0, 1, 1, 1, 1, 1, 1, 1, 1, 1, 1, 1, 1, 1, 1, 1, 1, 1, 1, 1, 1, 1, 1, 1, 1, 1, 1, 1, 1, 1, 1, 1, 1, 0, 0, 0, 0, 0, 0, 0, 0, 0, 0, 0, 0, 0, 0, 0, 0, 0, 0, 0, 0, 0, 0, 0, 0, 0, 0, 0, 0, 0, 0, 0, 0, 1, 1, 1, 1, 1, 1, 1, 1, 1, 1, 1, 1, 1, 1, 1, 1, 1, 1, 1, 1, 1, 1, 1, 1, 1, 1, 1, 1, 1, 1, 1, 1, 0, 0, 0, 0, 0, 0, 0, 0, 0, 0, 0, 0, 0, 0, 0, 0, 0, 0, 0, 0, 0, 0, 0, 0, 0, 0, 0, 0, 0, 0, 0, 0, 2, 2, 2, 2, 2, 2, 2, 2, 2, 2, 2, 2, 2, 2, 2, 2, 2, 2, 2, 2, 2, 2, 2, 2, 2, 2, 2, 2, 2, 2, 2, 2])
_uv = me_cylinder.uv_layers.new(name='UVMap')
_uv.uv.foreach_set('vector', [0.0, 0.0, 0.0, 0.0, 0.0, 0.0, 0.0, 0.0, 0.0, 0.0, 0.0, 0.0, 0.0, 0.0, 0.0, 0.0, 0.0, 0.0, 0.0, 0.0, 0.0, 0.0, 0.0, 0.0, 0.0, 0.0, 0.0, 0.0, 0.0, 0.0, 0.0, 0.0, 0.0, 0.0, 0.0, 0.0, 0.0, 0.0, 0.0, 0.0, 0.0, 0.0, 0.0, 0.0, 0.0, 0.0, 0.0, 0.0, 0.0, 0.0, 0.0, 0.0, 0.0, 0.0, 0.0, 0.0, 0.0, 0.0, 0.0, 0.0, 0.0, 0.0, 0.0, 0.0, 0.0, 0.0, 0.0, 0.0, 0.0, 0.0, 0.0, 0.0, 0.0, 0.0, 0.0, 0.0, 0.0, 0.0, 0.0, 0.0, 0.0, 0.0, 0.0, 0.0, 0.0, 0.0, 0.0, 0.0, 0.0, 0.0, 0.0, 0.0, 0.0, 0.0, 0.0, 0.0, 0.0, 0.0, 0.0, 0.0, 0.0, 0.0, 0.0, 0.0, 0.0, 0.0, 0.0, 0.0, 0.0, 0.0, 0.0, 0.0, 0.0, 0.0, 0.0, 0.0, 0.0, 0.0, 0.0, 0.0, 0.0, 0.0, 0.0, 0.0, 0.0, 0.0, 0.0, 0.0, 0.0, 0.0, 0.0, 0.0, 0.0, 0.0, 0.0, 0.0, 0.0, 0.0, 0.0, 0.0, 0.0, 0.0, 0.0, 0.0, 0.0, 0.0, 0.0, 0.0, 0.0, 0.0, 0.0, 0.0, 0.0, 0.0, 0.0, 0.0, 0.0, 0.0, 0.0, 0.0, 0.0, 0.0, 0.0, 0.0, 0.0, 0.0, 0.0, 0.0, 0.0, 0.0, 0.0, 0.0, 0.0, 0.0, 0.0, 0.0, 0.0, 0.0, 0.0, 0.0, 0.0, 0.0, 0.0, 0.0, 0.0, 0.0, 0.0, 0.0, 0.0, 0.0, 0.0, 0.0, 0.0, 0.0, 0.0, 0.0, 0.0, 0.0, 0.0, 0.0, 0.0, 0.0, 0.0, 0.0, 0.0, 0.0, 0.0, 0.0, 0.0, 0.0, 0.0, 0.0, 0.0, 0.0, 0.0, 0.0, 0.0, 0.0, 0.0, 0.0, 0.0, 0.0, 0.0, 0.0, 0.0, 0.0, 0.0, 0.0, 0.0, 0.0, 0.0, 0.0, 0.0, 0.0, 0.0, 0.0, 0.0, 0.0, 0.0, 0.0, 0.0, 0.0, 0.0, 0.0, 0.0, 0.0, 0.0, 0.0, 0.0, 0.0, 0.0, 0.0, 0.0, 0.0, 0.0, 0.0, 0.0, 0.0, 0.0, 0.0, 0.0, 0.0, 0.0, 0.0, 0.0, 0.0, 0.0, 0.0, 0.0, 0.0, 0.0, 0.0, 0.0, 0.0, 0.0, 0.0, 0.0, 0.0, 0.0, 0.0, 0.0, 0.0, 0.0, 0.0, 0.0, 0.0, 0.0, 0.0, 0.0, 0.0, 0.0, 0.0, 0.0, 0.0, 0.0, 0.0, 0.0, 0.0, 0.0, 0.0, 0.0, 0.0, 0.0, 0.0, 0.0, 0.0, 0.0, 0.0, 0.0, 0.0, 0.0, 0.0, 0.0, 0.0, 0.0, 0.0, 0.0, 0.0, 0.0, 0.0, 0.0, 0.0, 0.0, 0.0, 0.0, 0.0, 0.0, 0.0, 0.0, 0.0, 0.0, 0.0, 0.0, 0.0, 0.0, 0.0, 0.0, 0.0, 0.0, 0.0, 0.0, 0.0, 0.0, 0.0, 0.0, 0.0, 0.0, 0.0, 0.0, 0.0, 0.0, 0.0, 0.0, 0.0, 0.0, 0.0, 0.0, 0.0, 0.0, 0.0, 0.0, 0.0, 0.0, 0.0, 0.0, 0.0, 0.0, 0.0, 0.0, 0.0, 0.0, 0.0, 0.0, 0.0, 0.0, 0.0, 0.0, 0.0, 0.0, 0.0, 0.0, 0.0, 0.0, 0.0, 0.0, 0.0, 0.0, 0.0, 0.0, 0.0, 0.0, 0.0, 0.0, 0.0, 0.0, 0.0, 0.0, 0.0, 0.0, 0.0, 0.0, 0.0, 0.0, 0.0, 0.0, 0.0, 0.0, 0.0, 0.0, 0.0, 0.0, 0.0, 0.0, 0.0, 0.0, 0.0, 0.0, 0.0, 0.0, 0.0, 0.0, 0.0, 0.0, 0.0, 0.0, 0.0, 0.0, 0.0, 0.0, 0.0, 0.0, 0.0, 0.0, 0.0, 0.0, 0.0, 0.0, 0.0, 0.0, 0.0, 0.0, 0.0, 0.0, 0.0, 0.0, 0.0, 0.0, 0.0, 0.0, 0.0, 0.0, 0.0, 0.0, 0.0, 0.0, 0.0, 0.0, 0.0, 0.0, 0.0, 0.0, 0.0, 0.0, 0.0, 0.0, 0.0, 0.0, 0.0, 0.0, 0.0, 0.0, 0.0, 0.0, 0.0, 0.0, 0.0, 0.0, 0.0, 0.0, 0.0, 0.0, 0.0, 0.0, 0.0, 0.0, 0.0, 0.0, 0.0, 0.0, 0.0, 0.0, 0.0, 0.0, 0.0, 0.0, 0.0, 0.0, 0.0, 0.0, 0.0, 0.0, 0.0, 0.0, 0.0, 0.0, 0.0, 0.0, 0.0, 0.0, 0.0, 0.0, 0.0, 0.0, 0.0, 0.0, 0.0, 0.0, 0.0, 0.0, 0.0, 0.0, 0.0, 0.0, 0.0, 0.0, 0.0, 0.0, 0.0, 0.0, 0.0, 0.0, 0.0, 0.0, 0.0, 0.0, 0.0, 0.0, 0.0, 0.0, 0.0, 0.0, 0.0, 0.0, 0.0, 0.0, 0.0, 0.0, 0.0, 0.0, 0.0, 0.0, 0.0, 0.0, 0.0, 0.0, 0.0, 0.0, 0.0, 0.0, 0.0, 0.0, 0.0, 0.0, 0.0, 0.0, 0.0, 0.0, 0.0, 0.0, 0.0, 0.0, 0.0, 0.0, 0.0, 0.0, 0.0, 0.0, 0.0, 0.0, 0.0, 0.0, 0.0, 0.0, 0.0, 0.0, 0.0, 0.0, 0.0, 0.0, 0.0, 0.0, 0.0, 0.0, 0.0, 0.0, 0.0, 0.0, 0.0, 0.0, 0.0, 0.06506, 0.2455, 0.06624, 0.4194, 0.003266, 0.423, 0.004622, 0.2491, 0.0, 0.0, 0.0, 0.0, 0.0, 0.0, 0.0, 0.0, 0.0, 0.0, 0.0, 0.0, 0.0, 0.0, 0.0, 0.0, 0.0, 0.0, 0.0, 0.0, 0.0, 0.0, 0.0, 0.0, 0.0, 0.0, 0.0, 0.0, 0.0, 0.0, 0.0, 0.0, 0.1266, 0.2416, 0.1281, 0.4152, 0.06624, 0.4194, 0.06506, 0.2455, 0.0, 0.0, 0.0, 0.0, 0.0, 0.0, 0.0, 0.0, 0.0, 0.0, 0.0, 0.0, 0.0, 0.0, 0.0, 0.0, 0.0, 0.0, 0.0, 0.0, 0.0, 0.0, 0.0, 0.0, 0.0, 0.0, 0.0, 0.0, 0.0, 0.0, 0.0, 0.0, 0.1886, 0.238, 0.19, 0.4116, 0.1281, 0.4152, 0.1266, 0.2416, 0.0, 0.0, 0.0, 0.0, 0.0, 0.0, 0.0, 0.0, 0.0, 0.0, 0.0, 0.0, 0.0, 0.0, 0.0, 0.0, 0.0, 0.0, 0.0, 0.0, 0.0, 0.0, 0.0, 0.0, 0.0, 0.0, 0.0, 0.0, 0.0, 0.0, 0.0, 0.0, 0.2506, 0.2349, 0.2518, 0.4086, 0.19, 0.4116, 0.1886, 0.238, 0.0, 0.0, 0.0, 0.0, 0.0, 0.0, 0.0, 0.0, 0.0, 0.0, 0.0, 0.0, 0.0, 0.0, 0.0, 0.0, 0.0, 0.0, 0.0, 0.0, 0.0, 0.0, 0.0, 0.0, 0.0, 0.0, 0.0, 0.0, 0.0, 0.0, 0.0, 0.0, 0.3127, 0.2324, 0.3137, 0.4061, 0.2518, 0.4086, 0.2506, 0.2349, 0.0, 0.0, 0.0, 0.0, 0.0, 0.0, 0.0, 0.0, 0.0, 0.0, 0.0, 0.0, 0.0, 0.0, 0.0, 0.0, 0.0, 0.0, 0.0, 0.0, 0.0, 0.0, 0.0, 0.0, 0.0, 0.0, 0.0, 0.0, 0.0, 0.0, 0.0, 0.0, 0.3749, 0.2306, 0.3756, 0.4044, 0.3137, 0.4061, 0.3127, 0.2324, 0.0, 0.0, 0.0, 0.0, 0.0, 0.0, 0.0, 0.0, 0.0, 0.0, 0.0, 0.0, 0.0, 0.0, 0.0, 0.0, 0.0, 0.0, 0.0, 0.0, 0.0, 0.0, 0.0, 0.0, 0.0, 0.0, 0.0, 0.0, 0.0, 0.0, 0.0, 0.0, 0.4371, 0.2294, 0.4375, 0.4033, 0.3756, 0.4044, 0.3749, 0.2306, 0.0, 0.0, 0.0, 0.0, 0.0, 0.0, 0.0, 0.0, 0.0, 0.0, 0.0, 0.0, 0.0, 0.0, 0.0, 0.0, 0.0, 0.0, 0.0, 0.0, 0.0, 0.0, 0.0, 0.0, 0.0, 0.0, 0.0, 0.0, 0.0, 0.0, 0.0, 0.0, 0.4992, 0.229, 0.4994, 0.4028, 0.4375, 0.4033, 0.4371, 0.2294, 0.0, 0.0, 0.0, 0.0, 0.0, 0.0, 0.0, 0.0, 0.0, 0.0, 0.0, 0.0, 0.0, 0.0, 0.0, 0.0, 0.0, 0.0, 0.0, 0.0, 0.0, 0.0, 0.0, 0.0, 0.0, 0.0, 0.0, 0.0, 0.0, 0.0, 0.0, 0.0, 0.5614, 0.2292, 0.5613, 0.4031, 0.4994, 0.4028, 0.4992, 0.229, 0.0, 0.0, 0.0, 0.0, 0.0, 0.0, 0.0, 0.0, 0.0, 0.0, 0.0, 0.0, 0.0, 0.0, 0.0, 0.0, 0.0, 0.0, 0.0, 0.0, 0.0, 0.0, 0.0, 0.0, 0.0, 0.0, 0.0, 0.0, 0.0, 0.0, 0.0, 0.0, 0.6236, 0.2302, 0.6232, 0.404, 0.5613, 0.4031, 0.5614, 0.2292, 0.0, 0.0, 0.0, 0.0, 0.0, 0.0, 0.0, 0.0, 0.0, 0.0, 0.0, 0.0, 0.0, 0.0, 0.0, 0.0, 0.0, 0.0, 0.0, 0.0, 0.0, 0.0, 0.0, 0.0, 0.0, 0.0, 0.0, 0.0, 0.0, 0.0, 0.0, 0.0, 0.6858, 0.2318, 0.6851, 0.4057, 0.6232, 0.404, 0.6236, 0.2302, 0.0, 0.0, 0.0, 0.0, 0.0, 0.0, 0.0, 0.0, 0.0, 0.0, 0.0, 0.0, 0.0, 0.0, 0.0, 0.0, 0.0, 0.0, 0.0, 0.0, 0.0, 0.0, 0.0, 0.0, 0.0, 0.0, 0.0, 0.0, 0.0, 0.0, 0.0, 0.0, 0.748, 0.2342, 0.747, 0.408, 0.6851, 0.4057, 0.6858, 0.2318, 0.0, 0.0, 0.0, 0.0, 0.0, 0.0, 0.0, 0.0, 0.0, 0.0, 0.0, 0.0, 0.0, 0.0, 0.0, 0.0, 0.0, 0.0, 0.0, 0.0, 0.0, 0.0, 0.0, 0.0, 0.0, 0.0, 0.0, 0.0, 0.0, 0.0, 0.0, 0.0, 0.8101, 0.2374, 0.8089, 0.411, 0.747, 0.408, 0.748, 0.2342, 0.0, 0.0, 0.0, 0.0, 0.0, 0.0, 0.0, 0.0, 0.0, 0.0, 0.0, 0.0, 0.0, 0.0, 0.0, 0.0, 0.0, 0.0, 0.0, 0.0, 0.0, 0.0, 0.0, 0.0, 0.0, 0.0, 0.0, 0.0, 0.0, 0.0, 0.0, 0.0, 0.8722, 0.2415, 0.8708, 0.4145, 0.8089, 0.411, 0.8101, 0.2374, 0.0, 0.0, 0.0, 0.0, 0.0, 0.0, 0.0, 0.0, 0.0, 0.0, 0.0, 0.0, 0.0, 0.0, 0.0, 0.0, 0.0, 0.0, 0.0, 0.0, 0.0, 0.0, 0.0, 0.0, 0.0, 0.0, 0.0, 0.0, 0.0, 0.0, 0.0, 0.0, 0.9339, 0.2466, 0.9327, 0.4182, 0.8708, 0.4145, 0.8722, 0.2415, 0.0, 0.0, 0.0, 0.0, 0.0, 0.0, 0.0, 0.0, 0.0, 0.0, 0.0, 0.0, 0.0, 0.0, 0.0, 0.0, 0.0, 0.0, 0.0, 0.0, 0.0, 0.0, 0.0, 0.0, 0.0, 0.0, 0.0, 0.0, 0.0, 0.0, 0.0, 0.0, 0.9943, 0.252, 0.9953, 0.4215, 0.9327, 0.4182, 0.9339, 0.2466, 0.0, 0.0, 0.0, 0.0, 0.0, 0.0, 0.0, 0.0, 0.0, 0.0, 0.0, 0.0, 0.0, 0.0, 0.0, 0.0, 0.0, 0.0, 0.0, 0.0, 0.0, 0.0, 0.0, 0.0, 0.0, 0.0, 0.0, 0.0, 0.0, 0.0, 0.0, 0.0, 0.0, 0.0, 0.0, 0.0, 0.0, 0.0, 0.0, 0.0, 0.0, 0.0, 0.0, 0.0, 0.0, 0.0, 0.0, 0.0, 0.0, 0.0, 0.0, 0.0, 0.0, 0.0, 0.0, 0.0, 0.0, 0.0, 0.0, 0.0, 0.0, 0.0, 0.0, 0.0, 0.0, 0.0, 0.0, 0.0, 0.0, 0.0, 0.0, 0.0, 0.0, 0.0, 0.0, 0.0, 0.0, 0.0, 0.0, 0.0, 0.0, 0.0, 0.0, 0.0, 0.0, 0.0, 0.0, 0.0, 0.0, 0.0, 0.0, 0.0, 0.0, 0.0, 0.0, 0.0, 0.0, 0.0, 0.0, 0.0, 0.0, 0.0, 0.0, 0.0, 0.0, 0.0, 0.0, 0.0, 0.0, 0.0, 0.0, 0.0, 0.0, 0.0, 0.0, 0.0, 0.0, 0.0, 0.0, 0.0, 0.0, 0.0, 0.0, 0.0, 0.0, 0.0, 0.0, 0.0, 0.0, 0.0, 0.0, 0.0, 0.0, 0.0, 0.0, 0.0, 0.0, 0.0, 0.0, 0.0, 0.0, 0.0, 0.0, 0.0, 0.0, 0.0, 0.0, 0.0, 0.0, 0.0, 0.0, 0.0, 0.0, 0.0, 0.0, 0.0, 0.0, 0.0, 0.0, 0.0, 0.0, 0.0, 0.0, 0.0, 0.0, 0.0, 0.0, 0.0, 0.0, 0.0, 0.0, 0.0, 0.0, 0.0, 0.0, 0.0, 0.0, 0.0, 0.0, 0.0, 0.0, 0.0, 0.0, 0.0, 0.0, 0.0, 0.0, 0.0, 0.0, 0.0, 0.0, 0.0, 0.0, 0.0, 0.0, 0.0, 0.0, 0.0, 0.0, 0.0, 0.0, 0.0, 0.0, 0.0, 0.0, 0.0, 0.0, 0.0, 0.0, 0.0, 0.0, 0.0, 0.0, 0.0, 0.0, 0.0, 0.0, 0.0, 0.0, 0.0, 0.0, 0.0, 0.0, 0.0, 0.0, 0.0, 0.0, 0.0, 0.0, 0.0, 0.0, 0.0, 0.0, 0.0, 0.0, 0.0, 0.0, 0.0, 0.0, 0.0, 0.0, 0.0, 0.0, 0.0, 0.0, 0.0, 0.0, 0.0, 0.0, 0.0, 0.0, 0.0, 0.0, 0.0, 0.0, 0.0, 0.0, 0.0, 0.0, 0.0, 0.0, 0.0, 0.0, 0.0, 0.0, 0.0, 0.0, 0.0, 0.0, 0.0, 0.0, 0.0, 0.0, 0.0, 0.0, 0.0, 0.0, 0.0, 0.0, 0.0, 0.0, 0.0, 0.0, 0.0, 0.0, 0.0, 0.0, 0.0, 0.0, 0.0, 0.0, 0.0, 0.0, 0.0, 0.0, 0.0, 0.0, 0.0, 0.0, 0.0, 0.0, 0.0, 0.0, 0.0, 0.0, 0.0, 0.0, 0.0, 0.0, 0.0, 0.0, 0.0, 0.0, 0.0, 0.0, 0.0, 0.0, 0.0, 0.0, 0.0, 0.0, 0.0, 0.0, 0.0, 0.0, 0.0, 0.0, 0.0, 0.0, 0.0, 0.0, 0.0, 0.0, 0.0, 0.0, 0.0, 0.0, 0.0, 0.0, 0.0, 0.0, 0.0, 0.0, 0.0, 0.0, 0.0, 0.0, 0.0, 0.0, 0.0, 0.0, 0.0, 0.0, 0.0, 0.0, 0.0, 0.0, 0.0, 0.0, 0.0, 0.0, 0.0, 0.0, 0.0, 0.0, 0.0, 0.0, 0.0, 0.0, 0.0, 0.0, 0.0, 0.0, 0.0, 0.0, 0.0, 0.0, 0.0, 0.0, 0.0, 0.0, 0.0, 0.0, 0.0, 0.0, 0.0, 0.0, 0.0, 0.0, 0.0, 0.0, 0.0, 0.0, 0.0, 0.0, 0.0, 0.0, 0.0, 0.0, 0.0, 0.0, 0.0, 0.0, 0.0, 0.0, 0.0, 0.0, 0.0, 0.0, 0.0, 0.0, 0.0, 0.0, 0.0, 0.0, 0.0, 0.0, 0.0, 0.0, 0.0, 0.0, 0.0, 0.0, 0.0, 0.0, 0.0, 0.0, 0.0, 0.0, 0.0, 0.0, 0.0, 0.0, 0.0, 0.0, 0.0, 0.0, 0.0, 0.0, 0.0, 0.0, 0.0, 0.0, 0.0, 0.0, 0.0, 0.0, 0.0, 0.0, 0.0, 0.0, 0.0, 0.0, 0.0, 0.0, 0.0, 0.0, 0.0, 0.0, 0.0, 0.0, 0.0, 0.0, 0.0, 0.0, 0.0, 0.0, 0.0, 0.0, 0.0, 0.0, 0.0, 0.0, 0.0, 0.0, 0.0, 0.0, 0.0, 0.0, 0.0, 0.0, 0.0, 0.0, 0.0, 0.0, 0.0, 0.0, 0.0, 0.0, 0.0, 0.0, 0.0, 0.0, 0.0, 0.0, 0.0, 0.0, 0.0, 0.0, 0.0, 0.0, 0.0, 0.0, 0.0, 0.0, 0.0, 0.0, 0.0, 0.0, 0.0, 0.0, 0.0, 0.0, 0.0, 0.0, 0.0, 0.0, 0.0, 0.0, 0.0, 0.0, 0.0, 0.0, 0.0, 0.0, 0.0, 0.0, 0.0, 0.0, 0.0, 0.0, 0.0, 0.0, 0.0, 0.0, 0.0, 0.0, 0.0, 0.0, 0.0, 0.0, 0.0, 0.0, 0.0, 0.0, 0.0, 0.0, 0.0, 0.0, 0.0, 0.0, 0.0, 0.0, 0.0, 0.0, 0.0, 0.0, 0.0, 0.0, 0.0, 0.0, 0.0, 0.0, 0.0, 0.0, 0.0, 0.0, 0.0, 0.0, 0.0, 0.0, 0.0, 0.0, 0.0, 0.0, 0.0, 0.0, 0.0, 0.0, 0.0, 0.0, 0.0, 0.0, 0.0, 0.0, 0.0, 0.0, 0.0, 0.0, 0.0, 0.0, 0.0, 0.0, 0.0, 0.0, 0.0, 0.0, 0.0, 0.0, 0.0, 0.0, 0.0, 0.0, 0.0, 0.0, 0.0, 0.0, 0.0, 0.0, 0.0, 0.0, 0.0, 0.0, 0.0, 0.0, 0.0, 0.0, 0.0, 0.0, 0.0, 0.0, 0.0, 0.0, 0.0, 0.0, 0.0, 0.0, 0.0, 0.0, 0.0, 0.0, 0.0, 0.0, 0.0, 0.0, 0.0, 0.0, 0.0, 0.0, 0.0, 0.0, 0.0, 0.0, 0.0, 0.0, 0.0, 0.0, 0.0, 0.0, 0.0, 0.0, 0.0, 0.0, 0.0, 0.0, 0.0, 0.0, 0.0, 0.0, 0.0, 0.0, 0.0, 0.0, 0.0, 0.0, 0.0, 0.0, 0.0, 0.0, 0.0, 0.0, 0.0, 0.0, 0.0, 0.0, 0.0, 0.0, 0.0, 0.0, 0.0, 0.0, 0.0, 0.0, 0.0, 0.0, 0.0, 0.0, 0.0, 0.0, 0.0, 0.0, 0.0, 0.0, 0.0, 0.0, 0.0, 0.0, 0.0, 0.0, 0.0, 0.0, 0.0, 0.0, 0.0, 0.0, 0.0, 0.0, 0.0, 0.0, 0.0, 0.0, 0.0, 0.0, 0.0, 0.0, 0.0, 0.0, 0.0, 0.0, 0.0, 0.0, 0.0, 0.0, 0.0, 0.0, 0.0, 0.0, 0.0, 0.0, 0.0, 0.0, 0.0, 0.0, 0.0, 0.0, 0.0, 0.0, 0.0, 0.0, 0.0, 0.0, 0.0, 0.0, 0.0, 0.0, 0.0, 0.0, 0.0, 0.0, 0.0, 0.0, 0.0, 0.0, 0.0, 0.0, 0.0, 0.0, 0.0, 0.0, 0.0, 0.0, 0.0, 0.0, 0.0, 0.0, 0.0, 0.0, 0.0, 0.0, 0.0, 0.0, 0.0, 0.0, 0.0, 0.0, 0.0, 0.0, 0.0, 0.0, 0.0, 0.0, 0.0, 0.0, 0.0, 0.0, 0.0, 0.0, 0.0, 0.0, 0.0, 0.0, 0.0, 0.0, 0.0, 0.0, 0.0, 0.0, 0.0, 0.0, 0.0, 0.0, 0.0, 0.0, 0.0, 0.0, 0.0, 0.0, 0.0, 0.0, 0.0, 0.0, 0.0, 0.0, 0.0, 0.0, 0.0, 0.0, 0.0, 0.0, 0.0, 0.0, 0.0, 0.0, 0.0, 0.0, 0.0, 0.0, 0.0, 0.0, 0.0, 0.0, 0.0, 0.0, 0.0, 0.0, 0.0, 0.0, 0.0, 0.0, 0.0, 0.0, 0.0, 0.0, 0.0, 0.0, 0.0, 0.0, 0.0, 0.0, 0.0, 0.0, 0.0, 0.0, 0.0, 0.0, 0.0, 0.0, 0.0, 0.0, 0.0, 0.0, 0.0, 0.0, 0.0, 0.0, 0.0, 0.0, 0.0, 0.0, 0.0, 0.0, 0.0, 0.0, 0.0, 0.0, 0.0, 0.0, 0.0, 0.0, 0.0, 0.0, 0.0, 0.0, 0.0, 0.0, 0.0, 0.0, 0.0, 0.0, 0.0, 0.0, 0.0, 0.0, 0.0, 0.0, 0.0, 0.0, 0.0, 0.0, 0.0, 0.0, 0.0, 0.0, 0.0, 0.0, 0.0, 0.0, 0.0, 0.0, 0.0, 0.0, 0.0, 0.0, 0.0, 0.0, 0.0, 0.0, 0.0, 0.0, 0.0, 0.0, 0.0, 0.0, 0.0, 0.0, 0.0, 0.0, 0.0, 0.0, 0.0, 0.0, 0.0, 0.0, 0.0, 0.0, 0.0, 0.0, 0.0, 0.0, 0.0, 0.0, 0.0, 0.0, 0.0, 0.0, 0.0, 0.0, 0.0, 0.0, 0.0, 0.0, 0.0, 0.0, 0.0, 0.0, 0.0, 0.0, 0.0, 0.0, 0.0, 0.0, 0.0, 0.0, 0.0, 0.0, 0.0, 0.0, 0.0, 0.0, 0.0, 0.0, 0.0, 0.0, 0.0, 0.0, 0.0, 0.0, 0.0, 0.0, 0.0, 0.0, 0.0, 0.0, 0.0, 0.0, 0.0, 0.0, 0.0, 0.0, 0.0, 0.0, 0.0, 0.0, 0.0, 0.0, 0.0, 0.0, 0.0, 0.0, 0.0, 0.0, 0.0, 0.0, 0.0, 0.0, 0.0, 0.0, 0.0, 0.0, 0.0, 0.0, 0.0, 0.0, 0.0, 0.0, 0.0, 0.0, 0.0, 0.0, 0.0, 0.0, 0.0, 0.0, 0.0, 0.0, 0.0, 0.0, 0.0, 0.0, 0.0, 0.0, 0.0, 0.0, 0.0, 0.0, 0.0, 0.0, 0.0, 0.0, 0.0, 0.0, 0.0, 0.0, 0.0, 0.0, 0.0, 0.0, 0.0, 0.0, 0.0, 0.0, 0.0, 0.0, 0.0, 0.0, 0.0, 0.997, 0.1398, 0.9943, 0.252, 0.9339, 0.2466, 0.9353, 0.1316, 0.9353, 0.1316, 0.9339, 0.2466, 0.8722, 0.2415, 0.8732, 0.1261, 0.8732, 0.1261, 0.8722, 0.2415, 0.8101, 0.2374, 0.8109, 0.1219, 0.8109, 0.1219, 0.8101, 0.2374, 0.748, 0.2342, 0.7485, 0.1187, 0.7485, 0.1187, 0.748, 0.2342, 0.6858, 0.2318, 0.6861, 0.1163, 0.6861, 0.1163, 0.6858, 0.2318, 0.6236, 0.2302, 0.6238, 0.1146, 0.6238, 0.1146, 0.6236, 0.2302, 0.5614, 0.2292, 0.5614, 0.1137, 0.5614, 0.1137, 0.5614, 0.2292, 0.4992, 0.229, 0.499, 0.1135, 0.499, 0.1135, 0.4992, 0.229, 0.4371, 0.2294, 0.4367, 0.1139, 0.4367, 0.1139, 0.4371, 0.2294, 0.3749, 0.2306, 0.3743, 0.1151, 0.3743, 0.1151, 0.3749, 0.2306, 0.3127, 0.2324, 0.312, 0.117, 0.312, 0.117, 0.3127, 0.2324, 0.2506, 0.2349, 0.2497, 0.1195, 0.2497, 0.1195, 0.2506, 0.2349, 0.1886, 0.238, 0.1875, 0.1228, 0.1875, 0.1228, 0.1886, 0.238, 0.1266, 0.2416, 0.1254, 0.1268, 0.1254, 0.1268, 0.1266, 0.2416, 0.06506, 0.2455, 0.06359, 0.1318, 0.06359, 0.1318, 0.06506, 0.2455, 0.004622, 0.2491, 0.002641, 0.1385, 0.0, 0.0, 0.0, 0.0, 0.0, 0.0, 0.0, 0.0, 0.0, 0.0, 0.0, 0.0, 0.0, 0.0, 0.0, 0.0, 0.0, 0.0, 0.0, 0.0, 0.0, 0.0, 0.0, 0.0, 0.0, 0.0, 0.0, 0.0, 0.0, 0.0, 0.0, 0.0, 0.0, 0.0, 0.0, 0.0, 0.0, 0.0, 0.0, 0.0, 0.0, 0.0, 0.0, 0.0, 0.0, 0.0, 0.0, 0.0, 0.0, 0.0, 0.0, 0.0, 0.0, 0.0, 0.0, 0.0, 0.0, 0.0, 0.0, 0.0, 0.0, 0.0, 0.0, 0.0, 0.0, 0.0, 0.0, 0.0, 0.0, 0.0, 0.0, 0.0, 0.0, 0.0, 0.0, 0.0, 0.0, 0.0, 0.0, 0.0, 0.0, 0.0, 0.0, 0.0, 0.0, 0.0, 0.0, 0.0, 0.0, 0.0, 0.0, 0.0, 0.0, 0.0, 0.0, 0.0, 0.0, 0.0, 0.0, 0.0, 0.0, 0.0, 0.0, 0.0, 0.0, 0.0, 0.0, 0.0, 0.0, 0.0, 0.0, 0.0, 0.0, 0.0, 0.0, 0.0, 0.0, 0.0, 0.0, 0.0, 0.0, 0.0, 0.0, 0.0, 0.0, 0.0, 0.0, 0.0, 0.9953, 0.4215, 0.9926, 0.5953, 0.9307, 0.5898, 0.9327, 0.4182, 0.9327, 0.4182, 0.9307, 0.5898, 0.8691, 0.5855, 0.8708, 0.4145, 0.8708, 0.4145, 0.8691, 0.5855, 0.8074, 0.5818, 0.8089, 0.411, 0.8089, 0.411, 0.8074, 0.5818, 0.7458, 0.5789, 0.747, 0.408, 0.747, 0.408, 0.7458, 0.5789, 0.6842, 0.5766, 0.6851, 0.4057, 0.6851, 0.4057, 0.6842, 0.5766, 0.6225, 0.575, 0.6232, 0.404, 0.6232, 0.404, 0.6225, 0.575, 0.5608, 0.574, 0.5613, 0.4031, 0.5613, 0.4031, 0.5608, 0.574, 0.4992, 0.5738, 0.4994, 0.4028, 0.4994, 0.4028, 0.4992, 0.5738, 0.4375, 0.5742, 0.4375, 0.4033, 0.4375, 0.4033, 0.4375, 0.5742, 0.3759, 0.5753, 0.3756, 0.4044, 0.3756, 0.4044, 0.3759, 0.5753, 0.3142, 0.577, 0.3137, 0.4061, 0.3137, 0.4061, 0.3142, 0.577, 0.2526, 0.5794, 0.2518, 0.4086, 0.2518, 0.4086, 0.2526, 0.5794, 0.191, 0.5824, 0.19, 0.4116, 0.19, 0.4116, 0.191, 0.5824, 0.1293, 0.5858, 0.1281, 0.4152, 0.1281, 0.4152, 0.1293, 0.5858, 0.06774, 0.5897, 0.06624, 0.4194, 0.06624, 0.4194, 0.06774, 0.5897, 0.006339, 0.5953, 0.003266, 0.423, 0.0, 0.0, 0.0, 0.0, 0.0, 0.0, 0.0, 0.0, 0.0, 0.0, 0.0, 0.0, 0.0, 0.0, 0.0, 0.0, 0.0, 0.0, 0.0, 0.0, 0.0, 0.0, 0.0, 0.0, 0.0, 0.0, 0.0, 0.0, 0.0, 0.0, 0.0, 0.0, 0.0, 0.0, 0.0, 0.0, 0.0, 0.0, 0.0, 0.0, 0.0, 0.0, 0.0, 0.0, 0.0, 0.0, 0.0, 0.0, 0.0, 0.0, 0.0, 0.0, 0.0, 0.0, 0.0, 0.0, 0.0, 0.0, 0.0, 0.0, 0.0, 0.0, 0.0, 0.0, 0.0, 0.0, 0.0, 0.0, 0.0, 0.0, 0.0, 0.0, 0.0, 0.0, 0.0, 0.0, 0.0, 0.0, 0.0, 0.0, 0.0, 0.0, 0.0, 0.0, 0.0, 0.0, 0.0, 0.0, 0.0, 0.0, 0.0, 0.0, 0.0, 0.0, 0.0, 0.0, 0.0, 0.0, 0.0, 0.0, 0.0, 0.0, 0.0, 0.0, 0.0, 0.0, 0.0, 0.0, 0.0, 0.0, 0.0, 0.0, 0.0, 0.0, 0.0, 0.0, 0.0, 0.0, 0.0, 0.0, 0.0, 0.0, 0.0, 0.0, 0.0, 0.0, 0.0, 0.0, 0.0, 0.0, 0.0, 0.0, 0.0, 0.0, 0.0, 0.0, 0.0, 0.0, 0.0, 0.0, 0.0, 0.0, 0.0, 0.0, 0.0, 0.0, 0.0, 0.0, 0.0, 0.0, 0.0, 0.0, 0.0, 0.0, 0.0, 0.0, 0.0, 0.0, 0.0, 0.0, 0.0, 0.0, 0.0, 0.0, 0.0, 0.0, 0.0, 0.0, 0.0, 0.0, 0.0, 0.0, 0.0, 0.0, 0.0, 0.0, 0.0, 0.0, 0.0, 0.0, 0.0, 0.0, 0.0, 0.0, 0.0, 0.0, 0.0, 0.0, 0.0, 0.0, 0.0, 0.0, 0.0, 0.0, 0.0, 0.0, 0.0, 0.0, 0.0, 0.0, 0.0, 0.0, 0.0, 0.0, 0.0, 0.0, 0.0, 0.0, 0.0, 0.0, 0.0, 0.0, 0.0, 0.0, 0.0, 0.0, 0.0, 0.0, 0.0, 0.0, 0.0, 0.0, 0.0, 0.0, 0.0, 0.0, 0.0, 0.0, 0.0, 0.0, 0.0, 0.0, 0.0, 0.0, 0.0, 0.0, 0.0, 0.0, 0.0, 0.0, 0.0, 0.0, 0.0, 0.0, 0.0, 0.0, 0.0, 0.0, 0.0, 0.0, 0.0, 0.0, 0.0, 0.0, 0.0, 0.0, 0.0, 0.0, 0.0, 0.0, 0.0, 0.0, 0.0, 0.0, 0.0, 0.0, 0.0, 0.0, 0.0, 0.0, 0.0, 0.0, 0.0, 0.0, 0.0, 0.0, 0.0, 0.0, 0.0, 0.0, 0.0, 0.0, 0.0, 0.0, 0.0, 0.0, 0.0, 0.0, 0.0, 0.0, 0.0, 0.0, 0.0, 0.0, 0.0, 0.0, 0.0, 0.0, 0.0, 0.0, 0.0, 0.0, 0.0, 0.0, 0.0, 0.0, 0.0, 0.0, 0.0, 0.0, 0.0, 0.0, 0.0, 0.0, 0.0, 0.0, 0.0, 0.0, 0.0, 0.0, 0.0, 0.0, 0.0, 0.0, 0.0, 0.0, 0.0, 0.0, 0.0, 0.0, 0.0, 0.0, 0.0, 0.0, 0.0, 0.0, 0.0, 0.0, 0.0, 0.0, 0.0, 0.0, 0.0, 0.0, 0.0, 0.0, 0.0, 0.0, 0.0, 0.0, 0.0, 0.0, 0.0, 0.0, 0.0, 0.0, 0.0, 0.0, 0.0, 0.0, 0.0, 0.0, 0.0, 0.0, 0.0, 0.0, 0.0, 0.0, 0.0, 0.0, 0.0, 0.0, 0.0, 0.0, 0.0, 0.0, 0.0, 0.0, 0.0, 0.0, 0.0, 0.0, 0.0, 0.0, 0.0, 0.0, 0.0, 0.0, 0.0, 0.0, 0.0, 0.0, 0.0, 0.0, 0.0, 0.0, 0.0, 0.0, 0.0, 0.0, 0.0, 0.0, 0.0, 0.0, 0.0, 0.0, 0.0, 0.0, 0.0, 0.0, 0.0, 0.0, 0.0, 0.0, 0.0, 0.0, 0.0, 0.0, 0.0, 0.0, 0.0, 0.0, 0.0, 0.0, 0.0, 0.0, 0.0, 0.0, 0.0, 0.0, 0.0, 0.0, 0.0, 0.0, 0.0, 0.0, 0.0, 0.0, 0.0, 0.0, 0.0, 0.0, 0.0, 0.0, 0.0, 0.0, 0.0, 0.0, 0.0, 0.0, 0.0, 0.0, 0.0, 0.0, 0.0, 0.0, 0.0, 0.0, 0.0, 0.0, 0.0, 0.0, 0.0, 0.0, 0.0, 0.0, 0.0, 0.0, 0.0, 0.0, 0.0, 0.0, 0.0, 0.0, 0.0, 0.0, 0.0, 0.0, 0.0, 0.0, 0.0, 0.0, 0.0, 0.0, 0.0, 0.0, 0.0, 0.0, 0.0, 0.0, 0.0, 0.0, 0.0, 0.0, 0.0, 0.0, 0.0, 0.0, 0.0, 0.0, 0.0, 0.0, 0.0, 0.0, 0.0, 0.0, 0.0, 0.0, 0.0, 0.0, 0.0, 0.0, 0.0, 0.0, 0.0, 0.0, 0.0, 0.0, 0.0, 0.0, 0.0, 0.0, 0.0, 0.0, 0.0, 0.0, 0.0, 0.0, 0.0, 0.0, 0.0, 0.0, 0.0, 0.0, 0.0, 0.0, 0.0, 0.0, 0.0, 0.0, 0.0, 0.0, 0.0, 0.0, 0.0, 0.0, 0.0, 0.0, 0.0, 0.0, 0.0, 0.0, 0.0, 0.0, 0.0, 0.0, 0.0, 0.0, 0.0, 0.0, 0.0, 0.0, 0.0, 0.0, 0.0, 0.0, 0.0, 0.0, 0.0, 0.0, 0.0, 0.0, 0.0, 0.0, 0.0, 0.0, 0.0, 0.0, 0.0, 0.0, 0.0, 0.0, 0.0, 0.0, 0.0, 0.0, 0.0, 0.0, 0.0, 0.0, 0.0, 0.0, 0.0, 0.0, 0.0, 0.0, 0.0, 0.0, 0.0, 0.0, 0.0, 0.0, 0.0, 0.0, 0.0, 0.0, 0.0, 0.0, 0.0, 0.0, 0.0, 0.0, 0.0, 0.0, 0.0, 0.0, 0.0, 0.0, 0.0, 0.0, 0.0, 0.0, 0.0, 0.0, 0.0, 0.0, 0.0, 0.0, 0.0, 0.0, 0.0, 0.0, 0.0, 0.0, 0.0, 0.0, 0.0, 0.0, 0.0, 0.0, 0.0, 0.0, 0.0, 0.0, 0.0, 0.0, 0.0, 0.0, 0.0, 0.0, 0.0, 0.0, 0.0, 0.0, 0.0, 0.0, 0.0, 0.0, 0.0, 0.0, 0.0, 0.0, 0.0, 0.0, 0.0, 0.0, 0.0, 0.0, 0.0, 0.0, 0.0, 0.0, 0.0, 0.0, 0.0, 0.0, 0.0, 0.0, 0.0, 0.0, 0.0, 0.0, 0.0, 0.0, 0.0, 0.0, 0.0, 0.0, 0.0, 0.0, 0.0, 0.0, 0.0, 0.0, 0.0, 0.0, 0.0, 0.0, 0.0, 0.0, 0.0, 0.0, 0.0, 0.0, 0.0, 0.0, 0.0, 0.0, 0.0, 0.0, 0.0, 0.0, 0.0, 0.0, 0.0, 0.0, 0.0, 0.0, 0.0, 0.0, 0.0, 0.0, 0.0, 0.0, 0.0, 0.0, 0.0, 0.0, 0.0, 0.0, 0.0, 0.0, 0.0, 0.0, 0.0, 0.0, 0.0, 0.0, 0.0, 0.0, 0.0, 0.0, 0.0, 0.0, 0.0, 0.0, 0.0, 0.0, 0.0, 0.0, 0.0, 0.0, 0.0, 0.0, 0.0, 0.0, 0.0, 0.0, 0.0, 0.0, 0.0, 0.0, 0.0, 0.0, 0.0, 0.0, 0.0, 0.0, 0.0, 0.0, 0.0, 0.0, 0.0, 0.0, 0.0, 0.0, 0.0, 0.0, 0.0, 0.0, 0.0, 0.0, 0.0, 0.0, 0.0, 0.0, 0.0, 0.0, 0.0, 0.0, 0.0, 0.0, 0.0, 0.0, 0.0, 0.0, 0.0, 0.0, 0.0, 0.0, 0.0, 0.0, 0.0, 0.0, 0.0, 0.0, 0.0, 0.0, 0.0, 0.0, 0.0, 0.0, 0.0, 0.0, 0.0, 0.0, 0.0, 0.0, 0.0, 0.0, 0.0, 0.0, 0.0, 0.0, 0.0, 0.0, 0.0, 0.0, 0.0, 0.0, 0.0, 0.0, 0.0, 0.0, 0.0, 0.0, 0.0, 0.0, 0.0, 0.0, 0.0, 0.0, 0.0, 0.0, 0.0, 0.0, 0.0, 0.0, 0.0, 0.0, 0.0, 0.0, 0.0, 0.0, 0.0, 0.0, 0.0, 0.0, 0.0, 0.0, 0.0, 0.0, 0.0, 0.0, 0.0, 0.0, 0.0, 0.0, 0.0, 0.0, 0.0, 0.0, 0.0, 0.0, 0.0, 0.0, 0.0, 0.0, 0.0, 0.0, 0.0, 0.0, 0.0, 0.0, 0.0, 0.0, 0.0, 0.0, 0.0, 0.0, 0.0, 0.0, 0.0, 0.0, 0.0, 0.0, 0.0, 0.0, 0.0, 0.0, 0.0, 0.0, 0.0, 0.0, 0.0, 0.0, 0.0, 0.0, 0.0, 0.0, 0.0, 0.0, 0.0, 0.0, 0.0, 0.0, 0.0, 0.0, 0.0, 0.0, 0.0, 0.0, 0.0, 0.0, 0.0, 0.0, 0.0, 0.0, 0.0, 0.0, 0.0, 0.0, 0.0, 0.0, 0.0, 0.0, 0.0, 0.0, 0.0, 0.0, 0.0, 0.0, 0.0, 0.0, 0.0, 0.0, 0.0, 0.0, 0.0, 0.0, 0.0, 0.0, 0.0, 0.0, 0.0, 0.0, 0.0, 0.0, 0.0, 0.0, 0.0, 0.0, 0.0, 0.0, 0.0, 0.0, 0.0, 0.0, 0.0, 0.0, 0.0, 0.0, 0.0, 0.0, 0.0, 0.0, 0.0, 0.0, 0.0, 0.0, 0.0, 0.0, 0.0, 0.0, 0.0, 0.0, 0.0, 0.0, 0.0, 0.0, 0.0, 0.0, 0.0, 0.0, 0.0, 0.0, 0.0, 0.0, 0.0, 0.0, 0.0, 0.0, 0.0, 0.0, 0.0, 0.0, 0.0, 0.0, 0.0, 0.0, 0.0, 0.0, 0.0, 0.0, 0.0, 0.0, 0.0, 0.0, 0.0, 0.0, 0.0, 0.0, 0.0, 0.0, 0.0, 0.0, 0.0, 0.0, 0.0, 0.0, 0.0, 0.0, 0.0, 0.0, 0.0, 0.0, 0.0, 0.0, 0.0, 0.0, 0.0, 0.0, 0.0, 0.0, 0.0, 0.0, 0.0, 0.0, 0.0, 0.0, 0.0, 0.0, 0.0, 0.0, 0.0, 0.0, 0.0, 0.0, 0.0, 0.0, 0.0, 0.0, 0.0, 0.0, 0.0, 0.0, 0.0, 0.0, 0.0, 0.0, 0.0, 0.0, 0.0, 0.0, 0.0, 0.0, 0.0, 0.0, 0.0, 0.0, 0.0, 0.0, 0.0, 0.0, 0.0, 0.0, 0.0, 0.0, 0.0, 0.0, 0.0, 0.0, 0.0, 0.0, 0.0, 0.0, 0.0, 0.0, 0.0, 0.0, 0.0, 0.0, 0.0, 0.0, 0.0, 0.0, 0.0, 0.0, 0.0, 0.0, 0.0, 0.0, 0.0, 0.0, 0.0, 0.0, 0.0, 0.0, 0.0, 0.0, 0.0, 0.0, 0.0, 0.0, 0.0, 0.0, 0.0, 0.0, 0.0, 0.0, 0.0, 0.0, 0.0, 0.0, 0.0, 0.0, 0.0, 0.0, 0.0, 0.0, 0.0, 0.0, 0.0, 0.0, 0.0, 0.0, 0.0, 0.0, 0.0, 0.0, 0.0, 0.0, 0.0, 0.0, 0.0, 0.0, 0.0, 0.0, 0.0, 0.0, 0.0, 0.0, 0.0, 0.0, 0.0, 0.0, 0.0, 0.0, 0.0, 0.0, 0.0, 0.0, 0.0, 0.0, 0.0, 0.0, 0.0, 0.0, 0.0, 0.0, 0.0, 0.0, 0.0, 0.0, 0.0, 0.0, 0.0, 0.0, 0.0, 0.0, 0.0, 0.0, 0.0, 0.0, 0.0, 0.0, 0.0, 0.0, 0.0, 0.0, 0.0, 0.0, 0.0, 0.0, 0.0, 0.0, 0.0, 0.0, 0.0, 0.0, 0.0, 0.0, 0.0, 0.0, 0.0, 0.0, 0.0, 0.0, 0.0, 0.0, 0.0, 0.0, 0.0, 0.0, 0.0, 0.0, 0.0, 0.0, 0.0, 0.0, 0.0, 0.0, 0.0, 0.0, 0.0, 0.0, 0.0, 0.0, 0.0, 0.0, 0.0, 0.0, 0.0, 0.0, 0.0, 0.0, 0.0, 0.0, 0.0, 0.0, 0.0, 0.0, 0.0, 0.0, 0.0, 0.0, 0.0, 0.0, 0.0, 0.0, 0.0, 0.0, 0.0, 0.0, 0.0, 0.0, 0.0, 0.0, 0.0, 0.0, 0.0, 0.0, 0.0, 0.0, 0.0, 0.0, 0.0, 0.0, 0.0, 0.0, 0.0, 0.0, 0.0, 0.0, 0.0, 0.0, 0.0, 0.0, 0.0, 0.0, 0.0, 0.0, 0.0, 0.0, 0.0, 0.0, 0.0, 0.0, 0.0, 0.0, 0.0, 0.0, 0.0, 0.0, 0.0, 0.0, 0.0, 0.0, 0.0, 0.0, 0.0, 0.0, 0.0, 0.0, 0.0, 0.0, 0.0, 0.0, 0.0, 0.0, 0.0, 0.0, 0.0, 0.0, 0.0, 0.0, 0.0, 0.0, 0.0, 0.0, 0.0, 0.0, 0.0, 0.0, 0.0, 0.0, 0.0, 0.0, 0.0, 0.0, 0.0, 0.0, 0.0, 0.0, 0.0, 0.0, 0.0, 0.0, 0.0, 0.0, 0.0, 0.0, 0.0, 0.0, 0.0, 0.0, 0.0, 0.0, 0.0, 0.0, 0.06198, 0.0197, 0.06359, 0.1318, 0.002641, 0.1385, 7.715e-05, 0.02755, 0.1242, 0.0141, 0.1254, 0.1268, 0.06359, 0.1318, 0.06198, 0.0197, 0.1865, 0.009765, 0.1875, 0.1228, 0.1254, 0.1268, 0.1242, 0.0141, 0.2489, 0.006335, 0.2497, 0.1195, 0.1875, 0.1228, 0.1865, 0.009765, 0.3114, 0.003687, 0.312, 0.117, 0.2497, 0.1195, 0.2489, 0.006335, 0.3739, 0.001772, 0.3743, 0.1151, 0.312, 0.117, 0.3114, 0.003687, 0.4364, 0.0005712, 0.4367, 0.1139, 0.3743, 0.1151, 0.3739, 0.001772, 0.499, 7.715e-05, 0.499, 0.1135, 0.4367, 0.1139, 0.4364, 0.0005712, 0.5615, 0.0002887, 0.5614, 0.1137, 0.499, 0.1135, 0.499, 7.715e-05, 0.6241, 0.001209, 0.6238, 0.1146, 0.5614, 0.1137, 0.5615, 0.0002887, 0.6866, 0.002849, 0.6861, 0.1163, 0.6238, 0.1146, 0.6241, 0.001209, 0.7492, 0.005233, 0.7485, 0.1187, 0.6861, 0.1163, 0.6866, 0.002849, 0.8118, 0.008423, 0.8109, 0.1219, 0.7485, 0.1187, 0.7492, 0.005233, 0.8744, 0.0126, 0.8732, 0.1261, 0.8109, 0.1219, 0.8118, 0.008423, 0.9371, 0.01832, 0.9353, 0.1316, 0.8732, 0.1261, 0.8744, 0.0126, 0.9999, 0.02726, 0.997, 0.1398, 0.9353, 0.1316, 0.9371, 0.01832, 0.0, 0.0, 0.0, 0.0, 0.0, 0.0, 0.0, 0.0, 0.0, 0.0, 0.0, 0.0, 0.0, 0.0, 0.0, 0.0, 0.0, 0.0, 0.0, 0.0, 0.0, 0.0, 0.0, 0.0, 0.0, 0.0, 0.0, 0.0, 0.0, 0.0, 0.0, 0.0, 0.0, 0.0, 0.0, 0.0, 0.0, 0.0, 0.0, 0.0, 0.0, 0.0, 0.0, 0.0, 0.0, 0.0, 0.0, 0.0, 0.0, 0.0, 0.0, 0.0, 0.0, 0.0, 0.0, 0.0, 0.0, 0.0, 0.0, 0.0, 0.0, 0.0, 0.0, 0.0, 0.0, 0.0, 0.0, 0.0, 0.0, 0.0, 0.0, 0.0, 0.0, 0.0, 0.0, 0.0, 0.0, 0.0, 0.0, 0.0, 0.0, 0.0, 0.0, 0.0, 0.0, 0.0, 0.0, 0.0])
me_cylinder.materials.append(mat_material_001)
me_cylinder.materials.append(mat_material_002)
me_cylinder.materials.append(mat_jogurt)
me_cylinder.use_remesh_preserve_volume = False
me_cylinder.use_remesh_preserve_attributes = False
me_cylinder.use_mirror_vertex_groups = False
me_cylinder.update()

# ---- objects
ob_cylinder = bpy.data.objects.new('Cylinder', me_cylinder)
ob_lamp = bpy.data.objects.new('Lamp', light_lamp)
ob_camera = bpy.data.objects.new('Camera', cam_camera)

# ---- transforms, parenting, visibility, modifiers, constraints
ob_cylinder.location = (0.0, 0.0, 2.246)
ob_cylinder.rotation_euler = (0.0, -0.0, 2.358)
ob_cylinder.scale = (0.6744, 0.6744, 2.267)
ob_cylinder.lineart.crease_threshold = 0.0
_m = ob_cylinder.modifiers.new('Subsurf', 'SUBSURF')
_m.uv_smooth = 'PRESERVE_CORNERS'
_m.quality = 2
_m.levels = 2
_m.show_only_control_edges = False
ob_lamp.location = (4.076, 1.005, 5.904)
ob_lamp.rotation_euler = (0.8145, 0.004678, 1.871)
ob_lamp.lock_rotations_4d = False
ob_lamp.empty_display_type = 'ARROWS'
ob_lamp.color = (0.0, 0.0, 0.0, 0.0)
ob_lamp.lineart.crease_threshold = 0.0
ob_camera.location = (6.82, -7.346, 2.9)
ob_camera.rotation_euler = (1.473, -2.678e-06, 0.7869)
ob_camera.lock_rotations_4d = False
ob_camera.empty_display_type = 'ARROWS'
ob_camera.color = (0.0, 0.0, 0.0, 0.0)
ob_camera.display_type = 'WIRE'
ob_camera.lineart.crease_threshold = 0.0

# ---- collection membership
col_collection_1.objects.link(ob_cylinder)
col_collection_1.objects.link(ob_lamp)
col_collection_1.objects.link(ob_camera)

# ---- scene / render settings (as saved in the file)
scene.camera = ob_camera
scene.frame_start = 1; scene.frame_end = 250; scene.frame_set(1)
scene.render.engine = 'CYCLES'
scene.render.resolution_percentage = 50
scene.render.dither_intensity = 0.0
scene.cycles.use_denoising = False
scene.cycles.samples = 128
scene.cycles.sampling_pattern = 'TABULATED_SOBOL'
scene.cycles.use_adaptive_sampling = False
scene.cycles.use_light_tree = False
scene.cycles.blur_glossy = 0.0
scene.cycles.sample_clamp_indirect = 0.0
scene.view_settings.view_transform = 'Standard'
bpy.context.view_layer.update()
